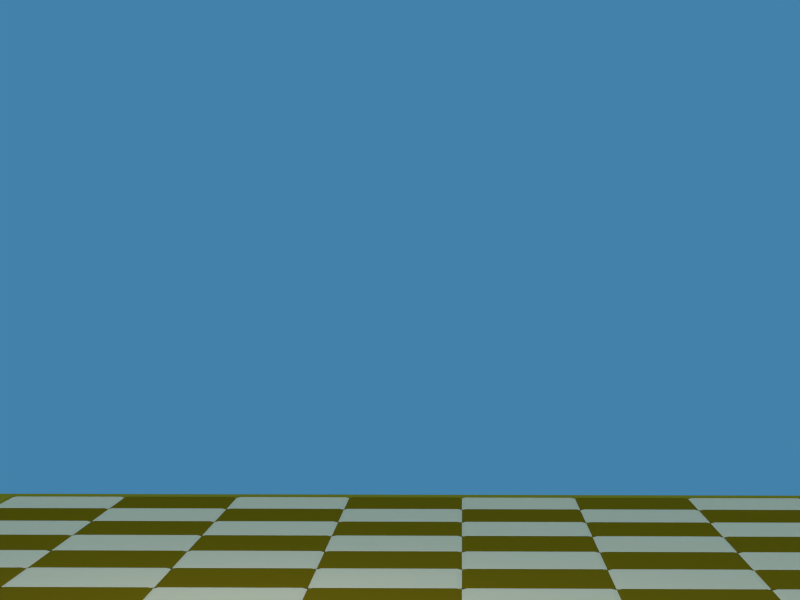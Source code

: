 # Source: board.blend  (saved by Blender 2.69.0; exported with 4.5.12 LTS)
import bpy
from mathutils import Matrix  # noqa: F401  (used for matrix-valued properties, if any)

bpy.ops.wm.read_factory_settings(use_empty=True)
scene = bpy.context.scene
scene.name = 'Scene'

# ---- collections
col_collection_1 = bpy.data.collections.new('Collection 1'); scene.collection.children.link(col_collection_1)
col_collection_2 = bpy.data.collections.new('Collection 2'); scene.collection.children.link(col_collection_2)

# ---- materials (node trees are filled in below, after node groups)
mat_white = bpy.data.materials.new('White')
mat_white.alpha_threshold = 0.0
mat_white.preview_render_type = 'FLAT'
mat_white.diffuse_color = (0.9529, 0.7765, 0.4824, 1.0)
mat_white.roughness = 0.5
mat_white.line_color = (0.0, 0.0, 0.0, 1.0)
mat_black = bpy.data.materials.new('Black')
mat_black.alpha_threshold = 0.0
mat_black.diffuse_color = (0.2554, 0.1593, 0.005148, 1.0)
mat_black.roughness = 0.5
mat_black.line_color = (0.0, 0.0, 0.0, 1.0)
mat_material_001 = bpy.data.materials.new('Material.001')
mat_material_001.alpha_threshold = 0.0
mat_material_001.diffuse_color = (0.4025, 0.3074, 0.0195, 1.0)
mat_material_001.roughness = 0.5
mat_material_001.line_color = (0.0, 0.0, 0.0, 1.0)

# ---- material node trees

# ---- world
world_world = bpy.data.worlds.new('World'); scene.world = world_world
world_world.color = (0.05656, 0.2208, 0.4)
world_world.use_sun_shadow = False
world_world.sun_shadow_jitter_overblur = 0.0
world_world.cycles.sampling_method = 'MANUAL'
world_world.cycles.sample_map_resolution = 256

# ---- cameras
cam_camera = bpy.data.cameras.new('Camera')
cam_camera.passepartout_alpha = 0.2
cam_camera.clip_end = 100.0
cam_camera.lens = 35.0
cam_camera.sensor_width = 32.0
cam_camera.sensor_height = 18.0
cam_camera.ortho_scale = 7.314
cam_camera.show_passepartout = False
cam_camera.show_safe_areas = True
cam_camera.dof.focus_distance = 0.0
cam_camera.dof.aperture_fstop = 128.0
cam_camera_001 = bpy.data.cameras.new('Camera.001')
cam_camera_001.passepartout_alpha = 0.2
cam_camera_001.clip_end = 100.0
cam_camera_001.lens = 35.0
cam_camera_001.sensor_width = 32.0
cam_camera_001.sensor_height = 18.0
cam_camera_001.ortho_scale = 7.314
cam_camera_001.show_passepartout = False
cam_camera_001.show_safe_areas = True
cam_camera_001.dof.focus_distance = 0.0
cam_camera_001.dof.aperture_fstop = 128.0
cam_camera_003 = bpy.data.cameras.new('Camera.003')
cam_camera_003.passepartout_alpha = 0.2
cam_camera_003.clip_end = 100.0
cam_camera_003.lens = 10.0
cam_camera_003.sensor_width = 32.0
cam_camera_003.sensor_height = 18.0
cam_camera_003.show_safe_areas = True
cam_camera_003.dof.focus_distance = 0.0
cam_camera_003.dof.aperture_fstop = 128.0
cam_camera_002 = bpy.data.cameras.new('Camera.002')
cam_camera_002.passepartout_alpha = 0.2
cam_camera_002.clip_end = 100.0
cam_camera_002.lens = 100.0
cam_camera_002.sensor_width = 32.0
cam_camera_002.sensor_height = 18.0
cam_camera_002.show_safe_areas = True
cam_camera_002.dof.focus_distance = 0.0
cam_camera_002.dof.aperture_fstop = 128.0

# ---- lights
light_spot = bpy.data.lights.new('Spot', 'POINT')
light_spot.transmission_factor = 0.0
light_spot.cutoff_distance = 30.0
light_spot.energy = 100.0
light_spot.shadow_buffer_clip_start = 1.001
light_spot.shadow_soft_size = 1.0
light_spot.shadow_maximum_resolution = 0.006
light_spot.use_absolute_resolution = True
light_spot.cycles.use_multiple_importance_sampling = False
light_lamp_001 = bpy.data.lights.new('Lamp.001', 'SPOT')
light_lamp_001.transmission_factor = 0.0
light_lamp_001.energy = 100.0
light_lamp_001.shadow_buffer_clip_start = 0.5
light_lamp_001.shadow_soft_size = 1.0
light_lamp_001.shadow_maximum_resolution = 0.006
light_lamp_001.use_absolute_resolution = True
light_lamp_001.cycles.use_multiple_importance_sampling = False
light_lamp_002 = bpy.data.lights.new('Lamp.002', 'SPOT')
light_lamp_002.transmission_factor = 0.0
light_lamp_002.energy = 100.0
light_lamp_002.shadow_buffer_clip_start = 0.5
light_lamp_002.shadow_soft_size = 1.0
light_lamp_002.shadow_maximum_resolution = 0.006
light_lamp_002.use_absolute_resolution = True
light_lamp_002.cycles.use_multiple_importance_sampling = False
light_lamp_003 = bpy.data.lights.new('Lamp.003', 'SUN')
light_lamp_003.transmission_factor = 0.0
light_lamp_003.angle = 1.571
light_lamp_003.energy = 0.5
light_lamp_003.shadow_buffer_clip_start = 0.5
light_lamp_003.shadow_soft_size = 1.0
light_lamp_003.shadow_cascade_max_distance = 1000.0
light_lamp_003.cycles.use_multiple_importance_sampling = False
light_spot_001 = bpy.data.lights.new('Spot.001', 'POINT')
light_spot_001.transmission_factor = 0.0
light_spot_001.cutoff_distance = 30.0
light_spot_001.energy = 100.0
light_spot_001.shadow_buffer_clip_start = 1.001
light_spot_001.shadow_soft_size = 1.0
light_spot_001.shadow_maximum_resolution = 0.006
light_spot_001.use_absolute_resolution = True
light_spot_001.cycles.use_multiple_importance_sampling = False
light_lamp = bpy.data.lights.new('Lamp', 'SPOT')
light_lamp.transmission_factor = 0.0
light_lamp.energy = 100.0
light_lamp.shadow_buffer_clip_start = 0.5
light_lamp.shadow_soft_size = 1.0
light_lamp.shadow_maximum_resolution = 0.006
light_lamp.use_absolute_resolution = True
light_lamp.cycles.use_multiple_importance_sampling = False
light_spot_009 = bpy.data.lights.new('Spot.009', 'POINT')
light_spot_009.transmission_factor = 0.0
light_spot_009.cutoff_distance = 30.0
light_spot_009.energy = 100.0
light_spot_009.shadow_buffer_clip_start = 1.001
light_spot_009.shadow_soft_size = 1.0
light_spot_009.shadow_maximum_resolution = 0.006
light_spot_009.use_absolute_resolution = True
light_spot_009.cycles.use_multiple_importance_sampling = False

# ---- meshes
me_cube_018 = bpy.data.meshes.new('Cube.018')
me_cube_018.from_pydata([(-8.441, -8.441, 0.25), (-8.059, -8.441, 0.25), (-8.059, -8.059, 0.25), (-8.441, -8.059, 0.25), (-8.441, -8.441, -0.25), (-8.441, -8.059, -0.25), (-8.059, -8.059, -0.25), (-8.059, -8.441, -0.25), (-7.941, -8.441, 0.25), (7.941, -8.441, 0.25), (7.941, -8.059, 0.25), (-7.941, -8.059, 0.25), (-7.941, -8.441, -0.25), (-7.941, -8.059, -0.25), (7.941, -8.059, -0.25), (7.941, -8.441, -0.25), (8.059, -8.441, 0.25), (8.441, -8.441, 0.25), (8.441, -8.059, 0.25), (8.059, -8.059, 0.25), (8.059, -8.441, -0.25), (8.059, -8.059, -0.25), (8.441, -8.059, -0.25), (8.441, -8.441, -0.25), (-8.441, -7.941, 0.25), (-8.059, -7.941, 0.25), (-8.059, 7.941, 0.25), (-8.441, 7.941, 0.25), (-8.441, -7.941, -0.25), (-8.441, 7.941, -0.25), (-8.059, 7.941, -0.25), (-8.059, -7.941, -0.25), (8.059, -7.941, 0.25), (8.441, -7.941, 0.25), (8.441, 7.941, 0.25), (8.059, 7.941, 0.25), (8.059, -7.941, -0.25), (8.059, 7.941, -0.25), (8.441, 7.941, -0.25), (8.441, -7.941, -0.25), (-8.441, 8.059, 0.25), (-8.059, 8.059, 0.25), (-8.059, 8.441, 0.25), (-8.441, 8.441, 0.25), (-8.441, 8.059, -0.25), (-8.441, 8.441, -0.25), (-8.059, 8.441, -0.25), (-8.059, 8.059, -0.25), (-7.941, 8.059, 0.25), (7.941, 8.059, 0.25), (7.941, 8.441, 0.25), (-7.941, 8.441, 0.25), (-7.941, 8.059, -0.25), (-7.941, 8.441, -0.25), (7.941, 8.441, -0.25), (7.941, 8.059, -0.25), (8.059, 8.059, 0.25), (8.441, 8.059, 0.25), (8.441, 8.441, 0.25), (8.059, 8.441, 0.25), (8.059, 8.059, -0.25), (8.059, 8.441, -0.25), (8.441, 8.441, -0.25), (8.441, 8.059, -0.25), (-8.5, -8.441, 0.1911), (-8.5, -8.059, 0.1911), (-8.5, -8.059, -0.1911), (-8.5, -8.441, -0.1911), (-8.5, -7.941, 0.1911), (-8.5, 7.941, 0.1911), (-8.5, 7.941, -0.1911), (-8.5, -7.941, -0.1911), (-8.5, 8.059, 0.1911), (-8.5, 8.441, 0.1911), (-8.5, 8.441, -0.1911), (-8.5, 8.059, -0.1911), (8.5, -8.441, 0.1911), (8.5, -8.441, -0.1911), (8.5, -8.059, -0.1911), (8.5, -8.059, 0.1911), (8.5, -7.941, 0.1911), (8.5, -7.941, -0.1911), (8.5, 7.941, -0.1911), (8.5, 7.941, 0.1911), (8.5, 8.059, 0.1911), (8.5, 8.059, -0.1911), (8.5, 8.441, -0.1911), (8.5, 8.441, 0.1911), (-8.441, -8.5, 0.1911), (-8.441, -8.5, -0.1911), (-8.059, -8.5, -0.1911), (-8.059, -8.5, 0.1911), (-7.941, -8.5, 0.1911), (-7.941, -8.5, -0.1911), (7.941, -8.5, -0.1911), (7.941, -8.5, 0.1911), (8.059, -8.5, 0.1911), (8.059, -8.5, -0.1911), (8.441, -8.5, -0.1911), (8.441, -8.5, 0.1911), (-8.441, 8.5, 0.1911), (-8.059, 8.5, 0.1911), (-8.059, 8.5, -0.1911), (-8.441, 8.5, -0.1911), (-7.941, 8.5, 0.1911), (7.941, 8.5, 0.1911), (7.941, 8.5, -0.1911), (-7.941, 8.5, -0.1911), (8.059, 8.5, 0.1911), (8.441, 8.5, 0.1911), (8.441, 8.5, -0.1911), (8.059, 8.5, -0.1911), (-8.0, -7.941, 0.1911), (-8.0, -7.941, -0.1911), (-8.0, 7.941, -0.1911), (-8.0, 7.941, 0.1911), (8.0, -7.941, 0.1911), (8.0, 7.941, 0.1911), (8.0, 7.941, -0.1911), (8.0, -7.941, -0.1911), (-7.941, 8.0, 0.1911), (-7.941, 8.0, -0.1911), (7.941, 8.0, -0.1911), (7.941, 8.0, 0.1911), (-7.941, -8.0, 0.1911), (7.941, -8.0, 0.1911), (7.941, -8.0, -0.1911), (-7.941, -8.0, -0.1911), (-4.067, -6.067, -0.25), (-4.067, -2.067, -0.25), (-4.067, 1.933, -0.25), (-4.067, 5.933, -0.25), (-0.06734, -6.067, -0.25), (-0.06734, -2.067, -0.25), (-0.06734, 1.933, -0.25), (-0.06734, 5.933, -0.25), (3.933, -6.067, -0.25), (3.933, -2.067, -0.25), (3.933, 1.933, -0.25), (3.933, 5.933, -0.25), (7.933, -6.067, -0.25), (7.933, -2.067, -0.25), (7.933, 1.933, -0.25), (7.933, 5.933, -0.25), (-4.067, -7.933, -0.25), (-4.067, -3.933, -0.25), (-4.067, 0.06734, -0.25), (-4.067, 4.067, -0.25), (-0.06734, -7.933, -0.25), (-0.06734, -3.933, -0.25), (-0.06734, 0.06734, -0.25), (-0.06734, 4.067, -0.25), (3.933, -7.933, -0.25), (3.933, -3.933, -0.25), (3.933, 0.06734, -0.25), (3.933, 4.067, -0.25), (7.933, -7.933, -0.25), (7.933, -3.933, -0.25), (7.933, 0.06734, -0.25), (7.933, 4.067, -0.25), (-5.933, -7.933, -0.25), (-5.933, -3.933, -0.25), (-5.933, 0.06734, -0.25), (-5.933, 4.067, -0.25), (-1.933, -7.933, -0.25), (-1.933, -3.933, -0.25), (-1.933, 0.06734, -0.25), (-1.933, 4.067, -0.25), (2.067, -7.933, -0.25), (2.067, -3.933, -0.25), (2.067, 0.06734, -0.25), (2.067, 4.067, -0.25), (6.067, -7.933, -0.25), (6.067, -3.933, -0.25), (6.067, 0.06734, -0.25), (6.067, 4.067, -0.25), (-5.933, -6.067, -0.25), (-5.933, -2.067, -0.25), (-5.933, 1.933, -0.25), (-5.933, 5.933, -0.25), (-1.933, -6.067, -0.25), (-1.933, -2.067, -0.25), (-1.933, 1.933, -0.25), (-1.933, 5.933, -0.25), (2.067, -6.067, -0.25), (2.067, -2.067, -0.25), (2.067, 1.933, -0.25), (2.067, 5.933, -0.25), (6.067, -6.067, -0.25), (6.067, -2.067, -0.25), (6.067, 1.933, -0.25), (6.067, 5.933, -0.25), (-4.067, -6.067, 0.25), (-4.067, -2.067, 0.25), (-4.067, 1.933, 0.25), (-4.067, 5.933, 0.25), (-0.06734, -6.067, 0.25), (-0.06734, -2.067, 0.25), (-0.06734, 1.933, 0.25), (-0.06734, 5.933, 0.25), (3.933, -6.067, 0.25), (3.933, -2.067, 0.25), (3.933, 1.933, 0.25), (3.933, 5.933, 0.25), (7.933, -6.067, 0.25), (7.933, -2.067, 0.25), (7.933, 1.933, 0.25), (7.933, 5.933, 0.25), (-5.933, -6.067, 0.25), (-5.933, -2.067, 0.25), (-5.933, 1.933, 0.25), (-5.933, 5.933, 0.25), (-1.933, -6.067, 0.25), (-1.933, -2.067, 0.25), (-1.933, 1.933, 0.25), (-1.933, 5.933, 0.25), (2.067, -6.067, 0.25), (2.067, -2.067, 0.25), (2.067, 1.933, 0.25), (2.067, 5.933, 0.25), (6.067, -6.067, 0.25), (6.067, -2.067, 0.25), (6.067, 1.933, 0.25), (6.067, 5.933, 0.25), (-5.933, -7.933, 0.25), (-5.933, -3.933, 0.25), (-5.933, 0.06734, 0.25), (-5.933, 4.067, 0.25), (-1.933, -7.933, 0.25), (-1.933, -3.933, 0.25), (-1.933, 0.06734, 0.25), (-1.933, 4.067, 0.25), (2.067, -7.933, 0.25), (2.067, -3.933, 0.25), (2.067, 0.06734, 0.25), (2.067, 4.067, 0.25), (6.067, -7.933, 0.25), (6.067, -3.933, 0.25), (6.067, 0.06734, 0.25), (6.067, 4.067, 0.25), (-4.067, -7.933, 0.25), (-4.067, -3.933, 0.25), (-4.067, 0.06734, 0.25), (-4.067, 4.067, 0.25), (-0.06734, -7.933, 0.25), (-0.06734, -3.933, 0.25), (-0.06734, 0.06734, 0.25), (-0.06734, 4.067, 0.25), (3.933, -7.933, 0.25), (3.933, -3.933, 0.25), (3.933, 0.06734, 0.25), (3.933, 4.067, 0.25), (7.933, -7.933, 0.25), (7.933, -3.933, 0.25), (7.933, 0.06734, 0.25), (7.933, 4.067, 0.25), (-4.0, -6.067, -0.2332), (-4.0, -2.067, -0.2332), (-4.0, 1.933, -0.2332), (-4.0, 5.933, -0.2332), (-9.537e-07, -6.067, -0.2332), (-9.537e-07, -2.067, -0.2332), (-9.537e-07, 1.933, -0.2332), (-9.537e-07, 5.933, -0.2332), (4.0, -6.067, -0.2332), (4.0, -2.067, -0.2332), (4.0, 1.933, -0.2332), (4.0, 5.933, -0.2332), (8.0, -6.067, -0.2332), (8.0, -2.067, -0.2332), (8.0, 1.933, -0.2332), (8.0, 5.933, -0.2332), (-4.0, -6.067, 0.2332), (-4.0, -2.067, 0.2332), (-4.0, 1.933, 0.2332), (-4.0, 5.933, 0.2332), (-4.768e-07, -6.067, 0.2332), (-4.768e-07, -2.067, 0.2332), (-4.768e-07, 1.933, 0.2332), (-4.768e-07, 5.933, 0.2332), (4.0, -6.067, 0.2332), (4.0, -2.067, 0.2332), (4.0, 1.933, 0.2332), (4.0, 5.933, 0.2332), (8.0, -6.067, 0.2332), (8.0, -2.067, 0.2332), (8.0, 1.933, 0.2332), (8.0, 5.933, 0.2332), (-4.0, -7.933, 0.2332), (-4.0, -3.933, 0.2332), (-4.0, 0.06734, 0.2332), (-4.0, 4.067, 0.2332), (-1.431e-06, -7.933, 0.2332), (-1.431e-06, -3.933, 0.2332), (-1.431e-06, 0.06734, 0.2332), (-1.431e-06, 4.067, 0.2332), (4.0, -7.933, 0.2332), (4.0, -3.933, 0.2332), (4.0, 0.06734, 0.2332), (4.0, 4.067, 0.2332), (8.0, -7.933, 0.2332), (8.0, -3.933, 0.2332), (8.0, 0.06734, 0.2332), (8.0, 4.067, 0.2332), (-4.0, -7.933, -0.2332), (-4.0, -3.933, -0.2332), (-4.0, 0.06734, -0.2332), (-4.0, 4.067, -0.2332), (-9.537e-07, -7.933, -0.2332), (-9.537e-07, -3.933, -0.2332), (-9.537e-07, 0.06734, -0.2332), (-9.537e-07, 4.067, -0.2332), (4.0, -7.933, -0.2332), (4.0, -3.933, -0.2332), (4.0, 0.06734, -0.2332), (4.0, 4.067, -0.2332), (8.0, -7.933, -0.2332), (8.0, -3.933, -0.2332), (8.0, 0.06734, -0.2332), (8.0, 4.067, -0.2332), (-4.067, -8.0, -0.2332), (-0.06734, -8.0, -0.2332), (3.933, -8.0, -0.2332), (7.933, -8.0, -0.2332), (-4.067, -8.0, 0.2332), (-4.067, 0.0, 0.2332), (-0.06734, -8.0, 0.2332), (-0.06734, -4.0, 0.2332), (3.933, -8.0, 0.2332), (3.933, -4.0, 0.2332), (7.933, -8.0, 0.2332), (7.933, 0.0, 0.2332), (-5.933, -8.0, 0.2332), (-5.933, 4.768e-07, 0.2332), (-5.933, 4.0, 0.2332), (-1.933, -8.0, 0.2332), (-1.933, 4.768e-07, 0.2332), (-1.933, 4.0, 0.2332), (2.067, -8.0, 0.2332), (2.067, 4.0, 0.2332), (6.067, -8.0, 0.2332), (6.067, 4.768e-07, 0.2332), (6.067, 4.0, 0.2332), (-5.933, -8.0, -0.2332), (-5.933, 4.768e-07, -0.2332), (-5.933, 4.0, -0.2332), (-1.933, -8.0, -0.2332), (-1.933, 4.0, -0.2332), (2.067, -8.0, -0.2332), (6.067, -8.0, -0.2332), (6.067, 4.0, -0.2332), (-4.067, -2.0, 0.2332), (3.933, -6.0, 0.2332), (3.933, -2.0, 0.2332), (7.933, -2.0, 0.2332), (-4.067, -6.0, -0.2332), (-4.067, -2.0, -0.2332), (-4.067, 2.0, -0.2332), (-4.067, 6.0, -0.2332), (-0.06734, -6.0, -0.2332), (-0.06734, -2.0, -0.2332), (-0.06734, 2.0, -0.2332), (-0.06734, 6.0, -0.2332), (3.933, -6.0, -0.2332), (3.933, -2.0, -0.2332), (3.933, 2.0, -0.2332), (3.933, 6.0, -0.2332), (7.933, -6.0, -0.2332), (7.933, -2.0, -0.2332), (7.933, 2.0, -0.2332), (7.933, 6.0, -0.2332), (-5.933, -6.0, -0.2332), (-5.933, 2.0, -0.2332), (-5.933, 6.0, -0.2332), (-1.933, -6.0, -0.2332), (-1.933, -2.0, -0.2332), (-1.933, 2.0, -0.2332), (-1.933, 6.0, -0.2332), (2.067, -6.0, -0.2332), (2.067, -2.0, -0.2332), (2.067, 2.0, -0.2332), (2.067, 6.0, -0.2332), (6.067, -6.0, -0.2332), (6.067, -2.0, -0.2332), (6.067, 2.0, -0.2332), (6.067, 6.0, -0.2332), (-5.933, -6.0, 0.2332), (-5.933, 2.0, 0.2332), (-1.933, -6.0, 0.2332), (-1.933, -2.0, 0.2332), (2.067, -6.0, 0.2332), (2.067, -2.0, 0.2332), (2.067, 6.0, 0.2332), (6.067, -6.0, 0.2332), (-6.067, -4.067, -0.25), (-6.067, -0.06734, -0.25), (-6.067, 3.933, -0.25), (-6.067, 7.933, -0.25), (-2.067, -4.067, -0.25), (-2.067, -0.06734, -0.25), (-2.067, 3.933, -0.25), (-2.067, 7.933, -0.25), (1.933, -4.067, -0.25), (1.933, -0.06734, -0.25), (1.933, 3.933, -0.25), (1.933, 7.933, -0.25), (5.933, -4.067, -0.25), (5.933, -0.06734, -0.25), (5.933, 3.933, -0.25), (5.933, 7.933, -0.25), (-6.067, -5.933, -0.25), (-6.067, -1.933, -0.25), (-6.067, 2.067, -0.25), (-6.067, 6.067, -0.25), (-2.067, -5.933, -0.25), (-2.067, -1.933, -0.25), (-2.067, 2.067, -0.25), (-2.067, 6.067, -0.25), (1.933, -5.933, -0.25), (1.933, -1.933, -0.25), (1.933, 2.067, -0.25), (1.933, 6.067, -0.25), (5.933, -5.933, -0.25), (5.933, -1.933, -0.25), (5.933, 2.067, -0.25), (5.933, 6.067, -0.25), (-7.933, -5.933, -0.25), (-7.933, -1.933, -0.25), (-7.933, 2.067, -0.25), (-7.933, 6.067, -0.25), (-3.933, -5.933, -0.25), (-3.933, -1.933, -0.25), (-3.933, 2.067, -0.25), (-3.933, 6.067, -0.25), (0.06734, -5.933, -0.25), (0.06734, -1.933, -0.25), (0.06734, 2.067, -0.25), (0.06734, 6.067, -0.25), (4.067, -5.933, -0.25), (4.067, -1.933, -0.25), (4.067, 2.067, -0.25), (4.067, 6.067, -0.25), (-7.933, -4.067, -0.25), (-7.933, -0.06734, -0.25), (-7.933, 3.933, -0.25), (-7.933, 7.933, -0.25), (-3.933, -4.067, -0.25), (-3.933, -0.06734, -0.25), (-3.933, 3.933, -0.25), (-3.933, 7.933, -0.25), (0.06734, -4.067, -0.25), (0.06734, -0.06734, -0.25), (0.06734, 3.933, -0.25), (0.06734, 7.933, -0.25), (4.067, -4.067, -0.25), (4.067, -0.06734, -0.25), (4.067, 3.933, -0.25), (4.067, 7.933, -0.25), (-6.067, -4.067, 0.25), (-6.067, -0.06734, 0.25), (-6.067, 3.933, 0.25), (-6.067, 7.933, 0.25), (-2.067, -4.067, 0.25), (-2.067, -0.06734, 0.25), (-2.067, 3.933, 0.25), (-2.067, 7.933, 0.25), (1.933, -4.067, 0.25), (1.933, -0.06734, 0.25), (1.933, 3.933, 0.25), (1.933, 7.933, 0.25), (5.933, -4.067, 0.25), (5.933, -0.06734, 0.25), (5.933, 3.933, 0.25), (5.933, 7.933, 0.25), (-7.933, -4.067, 0.25), (-7.933, -0.06734, 0.25), (-7.933, 3.933, 0.25), (-7.933, 7.933, 0.25), (-3.933, -4.067, 0.25), (-3.933, -0.06734, 0.25), (-3.933, 3.933, 0.25), (-3.933, 7.933, 0.25), (0.06734, -4.067, 0.25), (0.06734, -0.06734, 0.25), (0.06734, 3.933, 0.25), (0.06734, 7.933, 0.25), (4.067, -4.067, 0.25), (4.067, -0.06734, 0.25), (4.067, 3.933, 0.25), (4.067, 7.933, 0.25), (-7.933, -5.933, 0.25), (-7.933, -1.933, 0.25), (-7.933, 2.067, 0.25), (-7.933, 6.067, 0.25), (-3.933, -5.933, 0.25), (-3.933, -1.933, 0.25), (-3.933, 2.067, 0.25), (-3.933, 6.067, 0.25), (0.06734, -5.933, 0.25), (0.06734, -1.933, 0.25), (0.06734, 2.067, 0.25), (0.06734, 6.067, 0.25), (4.067, -5.933, 0.25), (4.067, -1.933, 0.25), (4.067, 2.067, 0.25), (4.067, 6.067, 0.25), (-6.067, -5.933, 0.25), (-6.067, -1.933, 0.25), (-6.067, 2.067, 0.25), (-6.067, 6.067, 0.25), (-2.067, -5.933, 0.25), (-2.067, -1.933, 0.25), (-2.067, 2.067, 0.25), (-2.067, 6.067, 0.25), (1.933, -5.933, 0.25), (1.933, -1.933, 0.25), (1.933, 2.067, 0.25), (1.933, 6.067, 0.25), (5.933, -5.933, 0.25), (5.933, -1.933, 0.25), (5.933, 2.067, 0.25), (5.933, 6.067, 0.25), (-6.0, -4.067, -0.2332), (-6.0, -0.06734, -0.2332), (-6.0, 3.933, -0.2332), (-6.0, 7.933, -0.2332), (-2.0, -4.067, -0.2332), (-2.0, -0.06734, -0.2332), (-2.0, 3.933, -0.2332), (-2.0, 7.933, -0.2332), (2.0, -4.067, -0.2332), (2.0, -0.06734, -0.2332), (2.0, 3.933, -0.2332), (2.0, 7.933, -0.2332), (6.0, -4.067, -0.2332), (6.0, -0.06734, -0.2332), (6.0, 3.933, -0.2332), (6.0, 7.933, -0.2332), (-6.0, -4.067, 0.2332), (-6.0, -0.06734, 0.2332), (-6.0, 3.933, 0.2332), (-6.0, 7.933, 0.2332), (-2.0, -4.067, 0.2332), (-2.0, -0.06734, 0.2332), (-2.0, 3.933, 0.2332), (-2.0, 7.933, 0.2332), (2.0, -4.067, 0.2332), (2.0, -0.06734, 0.2332), (2.0, 3.933, 0.2332), (2.0, 7.933, 0.2332), (6.0, -4.067, 0.2332), (6.0, -0.06734, 0.2332), (6.0, 3.933, 0.2332), (6.0, 7.933, 0.2332), (-6.0, -5.933, 0.2332), (-6.0, -1.933, 0.2332), (-6.0, 2.067, 0.2332), (-6.0, 6.067, 0.2332), (-2.0, -5.933, 0.2332), (-2.0, -1.933, 0.2332), (-2.0, 2.067, 0.2332), (-2.0, 6.067, 0.2332), (2.0, -5.933, 0.2332), (2.0, -1.933, 0.2332), (2.0, 2.067, 0.2332), (2.0, 6.067, 0.2332), (6.0, -5.933, 0.2332), (6.0, -1.933, 0.2332), (6.0, 2.067, 0.2332), (6.0, 6.067, 0.2332), (-6.0, -5.933, -0.2332), (-6.0, -1.933, -0.2332), (-6.0, 2.067, -0.2332), (-6.0, 6.067, -0.2332), (-2.0, -5.933, -0.2332), (-2.0, -1.933, -0.2332), (-2.0, 2.067, -0.2332), (-2.0, 6.067, -0.2332), (2.0, -5.933, -0.2332), (2.0, -1.933, -0.2332), (2.0, 2.067, -0.2332), (2.0, 6.067, -0.2332), (6.0, -5.933, -0.2332), (6.0, -1.933, -0.2332), (6.0, 2.067, -0.2332), (6.0, 6.067, -0.2332), (-6.067, -6.0, 0.2332), (-6.067, 2.0, 0.2332), (-6.067, 6.0, 0.2332), (-2.067, 2.0, 0.2332), (-2.067, 6.0, 0.2332), (1.933, -2.0, 0.2332), (1.933, 2.0, 0.2332), (1.933, 6.0, 0.2332), (5.933, 2.0, 0.2332), (5.933, 6.0, 0.2332), (0.06734, -2.0, 0.2332), (0.06734, 6.0, 0.2332), (4.067, -2.0, 0.2332), (-7.933, -2.0, -0.2332), (-3.933, -2.0, -0.2332), (4.067, -6.0, -0.2332), (4.067, -2.0, -0.2332), (-8.0, -5.933, -0.2332), (-8.0, -1.933, -0.2332), (-8.0, 2.067, -0.2332), (-8.0, 6.067, -0.2332), (-8.0, -5.933, 0.2332), (-8.0, -1.933, 0.2332), (-8.0, 2.067, 0.2332), (-8.0, 6.067, 0.2332), (-8.0, -4.067, 0.2332), (-8.0, -0.06734, 0.2332), (-8.0, 3.933, 0.2332), (-8.0, 7.933, 0.2332), (4.0, 3.933, 0.2332), (4.0, 7.933, 0.2332), (-8.0, -4.067, -0.2332), (-8.0, -0.06734, -0.2332), (-8.0, 3.933, -0.2332), (-8.0, 7.933, -0.2332), (-6.067, -4.0, 0.2332), (-6.067, -9.537e-07, 0.2332), (-6.067, 4.0, 0.2332), (-6.067, 8.0, 0.2332), (-2.067, 4.0, 0.2332), (-2.067, 8.0, 0.2332), (1.933, -9.537e-07, 0.2332), (1.933, 4.0, 0.2332), (1.933, 8.0, 0.2332), (5.933, -4.0, 0.2332), (5.933, -9.537e-07, 0.2332), (5.933, 4.0, 0.2332), (5.933, 8.0, 0.2332), (-6.067, -4.0, -0.2332), (-6.067, -4.768e-07, -0.2332), (-6.067, 4.0, -0.2332), (-6.067, 8.0, -0.2332), (-2.067, -4.0, -0.2332), (-2.067, -4.768e-07, -0.2332), (-2.067, 4.0, -0.2332), (-2.067, 8.0, -0.2332), (1.933, -4.0, -0.2332), (1.933, -4.768e-07, -0.2332), (1.933, 4.0, -0.2332), (1.933, 8.0, -0.2332), (5.933, -4.0, -0.2332), (5.933, -4.768e-07, -0.2332), (5.933, 4.0, -0.2332), (5.933, 8.0, -0.2332), (-7.933, -4.0, -0.2332), (-7.933, 8.0, -0.2332), (-3.933, -4.0, -0.2332), (-3.933, 8.0, -0.2332), (0.06734, -4.0, -0.2332), (0.06734, 0.0, -0.2332), (0.06734, 8.0, -0.2332), (4.067, 8.0, -0.2332), (-7.933, -4.0, 0.2332), (-7.933, -4.768e-07, 0.2332), (-7.933, 4.0, 0.2332), (-7.933, 8.0, 0.2332), (-3.933, -4.0, 0.2332), (-3.933, -4.768e-07, 0.2332), (-3.933, 4.0, 0.2332), (-3.933, 8.0, 0.2332), (0.06734, -4.0, 0.2332), (0.06734, 8.0, 0.2332), (4.067, -4.0, 0.2332), (4.067, -4.768e-07, 0.2332), (4.067, 4.0, 0.2332), (4.067, 8.0, 0.2332), (-6.067, -6.067, -0.25), (-6.067, -2.067, -0.25), (-6.067, 1.933, -0.25), (-6.067, 5.933, -0.25), (-2.067, -6.067, -0.25), (-2.067, -2.067, -0.25), (-2.067, 1.933, -0.25), (-2.067, 5.933, -0.25), (1.933, -6.067, -0.25), (1.933, -2.067, -0.25), (1.933, 1.933, -0.25), (1.933, 5.933, -0.25), (5.933, -6.067, -0.25), (5.933, -2.067, -0.25), (5.933, 1.933, -0.25), (5.933, 5.933, -0.25), (-6.067, -7.933, -0.25), (-6.067, -3.933, -0.25), (-6.067, 0.06734, -0.25), (-6.067, 4.067, -0.25), (-2.067, -7.933, -0.25), (-2.067, -3.933, -0.25), (-2.067, 0.06734, -0.25), (-2.067, 4.067, -0.25), (1.933, -7.933, -0.25), (1.933, -3.933, -0.25), (1.933, 0.06734, -0.25), (1.933, 4.067, -0.25), (5.933, -7.933, -0.25), (5.933, -3.933, -0.25), (5.933, 0.06734, -0.25), (5.933, 4.067, -0.25), (-7.933, -7.933, -0.25), (-7.933, -3.933, -0.25), (-7.933, 0.06734, -0.25), (-7.933, 4.067, -0.25), (-3.933, -7.933, -0.25), (-3.933, -3.933, -0.25), (-3.933, 0.06734, -0.25), (-3.933, 4.067, -0.25), (0.06734, -7.933, -0.25), (0.06734, -3.933, -0.25), (0.06734, 0.06734, -0.25), (0.06734, 4.067, -0.25), (4.067, -7.933, -0.25), (4.067, -3.933, -0.25), (4.067, 0.06734, -0.25), (4.067, 4.067, -0.25), (-7.933, -6.067, -0.25), (-7.933, -2.067, -0.25), (-7.933, 1.933, -0.25), (-7.933, 5.933, -0.25), (-3.933, -6.067, -0.25), (-3.933, -2.067, -0.25), (-3.933, 1.933, -0.25), (-3.933, 5.933, -0.25), (0.06734, -6.067, -0.25), (0.06734, -2.067, -0.25), (0.06734, 1.933, -0.25), (0.06734, 5.933, -0.25), (4.067, -6.067, -0.25), (4.067, -2.067, -0.25), (4.067, 1.933, -0.25), (4.067, 5.933, -0.25), (-6.067, -6.067, 0.25), (-6.067, -2.067, 0.25), (-6.067, 1.933, 0.25), (-6.067, 5.933, 0.25), (-2.067, -6.067, 0.25), (-2.067, -2.067, 0.25), (-2.067, 1.933, 0.25), (-2.067, 5.933, 0.25), (1.933, -6.067, 0.25), (1.933, -2.067, 0.25), (1.933, 1.933, 0.25), (1.933, 5.933, 0.25), (5.933, -6.067, 0.25), (5.933, -2.067, 0.25), (5.933, 1.933, 0.25), (5.933, 5.933, 0.25), (-7.933, -6.067, 0.25), (-7.933, -2.067, 0.25), (-7.933, 1.933, 0.25), (-7.933, 5.933, 0.25), (-3.933, -6.067, 0.25), (-3.933, -2.067, 0.25), (-3.933, 1.933, 0.25), (-3.933, 5.933, 0.25), (0.06734, -6.067, 0.25), (0.06734, -2.067, 0.25), (0.06734, 1.933, 0.25), (0.06734, 5.933, 0.25), (4.067, -6.067, 0.25), (4.067, -2.067, 0.25), (4.067, 1.933, 0.25), (4.067, 5.933, 0.25), (-7.933, -7.933, 0.25), (-7.933, -3.933, 0.25), (-7.933, 0.06734, 0.25), (-7.933, 4.067, 0.25), (-3.933, -7.933, 0.25), (-3.933, -3.933, 0.25), (-3.933, 0.06734, 0.25), (-3.933, 4.067, 0.25), (0.06734, -7.933, 0.25), (0.06734, -3.933, 0.25), (0.06734, 0.06734, 0.25), (0.06734, 4.067, 0.25), (4.067, -7.933, 0.25), (4.067, -3.933, 0.25), (4.067, 0.06734, 0.25), (4.067, 4.067, 0.25), (-6.067, -7.933, 0.25), (-6.067, -3.933, 0.25), (-6.067, 0.06734, 0.25), (-6.067, 4.067, 0.25), (-2.067, -7.933, 0.25), (-2.067, -3.933, 0.25), (-2.067, 0.06734, 0.25), (-2.067, 4.067, 0.25), (1.933, -7.933, 0.25), (1.933, -3.933, 0.25), (1.933, 0.06734, 0.25), (1.933, 4.067, 0.25), (5.933, -7.933, 0.25), (5.933, -3.933, 0.25), (5.933, 0.06734, 0.25), (5.933, 4.067, 0.25), (-6.0, -6.067, -0.2332), (-6.0, -2.067, -0.2332), (-6.0, 1.933, -0.2332), (-6.0, 5.933, -0.2332), (-2.0, -6.067, -0.2332), (-2.0, -2.067, -0.2332), (-2.0, 1.933, -0.2332), (-2.0, 5.933, -0.2332), (2.0, -6.067, -0.2332), (2.0, -2.067, -0.2332), (2.0, 1.933, -0.2332), (2.0, 5.933, -0.2332), (6.0, -6.067, -0.2332), (6.0, -2.067, -0.2332), (6.0, 1.933, -0.2332), (6.0, 5.933, -0.2332), (-6.0, -6.067, 0.2332), (-6.0, -2.067, 0.2332), (-6.0, 1.933, 0.2332), (-6.0, 5.933, 0.2332), (-2.0, -6.067, 0.2332), (-2.0, -2.067, 0.2332), (-2.0, 1.933, 0.2332), (-2.0, 5.933, 0.2332), (2.0, -6.067, 0.2332), (2.0, -2.067, 0.2332), (2.0, 1.933, 0.2332), (2.0, 5.933, 0.2332), (6.0, -6.067, 0.2332), (6.0, -2.067, 0.2332), (6.0, 1.933, 0.2332), (6.0, 5.933, 0.2332), (-6.0, -7.933, 0.2332), (-6.0, -3.933, 0.2332), (-6.0, 0.06734, 0.2332), (-6.0, 4.067, 0.2332), (-2.0, -7.933, 0.2332), (-2.0, -3.933, 0.2332), (-2.0, 0.06734, 0.2332), (-2.0, 4.067, 0.2332), (2.0, -7.933, 0.2332), (2.0, -3.933, 0.2332), (2.0, 0.06734, 0.2332), (2.0, 4.067, 0.2332), (6.0, -7.933, 0.2332), (6.0, -3.933, 0.2332), (6.0, 0.06734, 0.2332), (6.0, 4.067, 0.2332), (-6.0, -7.933, -0.2332), (-6.0, -3.933, -0.2332), (-6.0, 0.06734, -0.2332), (-6.0, 4.067, -0.2332), (-2.0, -7.933, -0.2332), (-2.0, -3.933, -0.2332), (-2.0, 0.06734, -0.2332), (-2.0, 4.067, -0.2332), (2.0, -7.933, -0.2332), (2.0, -3.933, -0.2332), (2.0, 0.06734, -0.2332), (2.0, 4.067, -0.2332), (6.0, -7.933, -0.2332), (6.0, -3.933, -0.2332), (6.0, 0.06734, -0.2332), (6.0, 4.067, -0.2332), (-6.067, -8.0, -0.2332), (-2.067, -8.0, -0.2332), (1.933, -8.0, -0.2332), (5.933, -8.0, -0.2332), (-6.067, -8.0, 0.2332), (-2.067, -8.0, 0.2332), (-2.067, -4.0, 0.2332), (-2.067, 0.0, 0.2332), (1.933, -8.0, 0.2332), (1.933, -4.0, 0.2332), (5.933, -8.0, 0.2332), (-7.933, -8.0, 0.2332), (-3.933, -8.0, 0.2332), (0.06734, -8.0, 0.2332), (0.06734, 4.768e-07, 0.2332), (0.06734, 4.0, 0.2332), (4.067, -8.0, 0.2332), (-7.933, -8.0, -0.2332), (-7.933, 4.768e-07, -0.2332), (-7.933, 4.0, -0.2332), (-3.933, -8.0, -0.2332), (-3.933, 4.768e-07, -0.2332), (-3.933, 4.0, -0.2332), (0.06734, -8.0, -0.2332), (0.06734, 4.0, -0.2332), (4.067, -8.0, -0.2332), (4.067, -4.0, -0.2332), (4.067, 4.768e-07, -0.2332), (4.067, 4.0, -0.2332), (-8.0, -7.933, -0.2332), (-8.0, -3.933, -0.2332), (-8.0, 0.06734, -0.2332), (-8.0, 4.067, -0.2332), (-8.0, -7.933, 0.2332), (-8.0, -3.933, 0.2332), (-8.0, 0.06734, 0.2332), (-8.0, 4.067, 0.2332), (-8.0, -6.067, 0.2332), (-8.0, -2.067, 0.2332), (-8.0, 1.933, 0.2332), (-8.0, 5.933, 0.2332), (-8.0, -6.067, -0.2332), (-8.0, -2.067, -0.2332), (-8.0, 1.933, -0.2332), (-8.0, 5.933, -0.2332), (-6.067, -2.0, 0.2332), (-2.067, -6.0, 0.2332), (-2.067, -2.0, 0.2332), (1.933, -6.0, 0.2332), (5.933, -6.0, 0.2332), (5.933, -2.0, 0.2332), (-6.067, -6.0, -0.2332), (-6.067, -2.0, -0.2332), (-6.067, 2.0, -0.2332), (-6.067, 6.0, -0.2332), (-2.067, -6.0, -0.2332), (-2.067, -2.0, -0.2332), (-2.067, 2.0, -0.2332), (-2.067, 6.0, -0.2332), (1.933, -6.0, -0.2332), (1.933, -2.0, -0.2332), (1.933, 2.0, -0.2332), (1.933, 6.0, -0.2332), (5.933, -6.0, -0.2332), (5.933, -2.0, -0.2332), (5.933, 2.0, -0.2332), (5.933, 6.0, -0.2332), (-7.933, -6.0, -0.2332), (-7.933, 2.0, -0.2332), (-7.933, 6.0, -0.2332), (-3.933, -6.0, -0.2332), (-3.933, 2.0, -0.2332), (-3.933, 6.0, -0.2332), (0.06734, -6.0, -0.2332), (0.06734, -2.0, -0.2332), (0.06734, 2.0, -0.2332), (0.06734, 6.0, -0.2332), (4.067, 2.0, -0.2332), (4.067, 6.0, -0.2332), (-7.933, -6.0, 0.2332), (-7.933, -2.0, 0.2332), (-7.933, 2.0, 0.2332), (-7.933, 6.0, 0.2332), (-3.933, -6.0, 0.2332), (-3.933, -2.0, 0.2332), (-3.933, 2.0, 0.2332), (-3.933, 6.0, 0.2332), (0.06734, -6.0, 0.2332), (0.06734, 2.0, 0.2332), (4.067, -6.0, 0.2332), (4.067, 2.0, 0.2332), (4.067, 6.0, 0.2332), (-4.067, -4.067, -0.25), (-4.067, -0.06734, -0.25), (-4.067, 3.933, -0.25), (-4.067, 7.933, -0.25), (-0.06734, -4.067, -0.25), (-0.06734, -0.06734, -0.25), (-0.06734, 3.933, -0.25), (-0.06734, 7.933, -0.25), (3.933, -4.067, -0.25), (3.933, -0.06734, -0.25), (3.933, 3.933, -0.25), (3.933, 7.933, -0.25), (7.933, -4.067, -0.25), (7.933, -0.06734, -0.25), (7.933, 3.933, -0.25), (7.933, 7.933, -0.25), (-4.067, -5.933, -0.25), (-4.067, -1.933, -0.25), (-4.067, 2.067, -0.25), (-4.067, 6.067, -0.25), (-0.06734, -5.933, -0.25), (-0.06734, -1.933, -0.25), (-0.06734, 2.067, -0.25), (-0.06734, 6.067, -0.25), (3.933, -5.933, -0.25), (3.933, -1.933, -0.25), (3.933, 2.067, -0.25), (3.933, 6.067, -0.25), (7.933, -5.933, -0.25), (7.933, -1.933, -0.25), (7.933, 2.067, -0.25), (7.933, 6.067, -0.25), (-5.933, -5.933, -0.25), (-5.933, -1.933, -0.25), (-5.933, 2.067, -0.25), (-5.933, 6.067, -0.25), (-1.933, -5.933, -0.25), (-1.933, -1.933, -0.25), (-1.933, 2.067, -0.25), (-1.933, 6.067, -0.25), (2.067, -5.933, -0.25), (2.067, -1.933, -0.25), (2.067, 2.067, -0.25), (2.067, 6.067, -0.25), (6.067, -5.933, -0.25), (6.067, -1.933, -0.25), (6.067, 2.067, -0.25), (6.067, 6.067, -0.25), (-5.933, -4.067, -0.25), (-5.933, -0.06734, -0.25), (-5.933, 3.933, -0.25), (-5.933, 7.933, -0.25), (-1.933, -4.067, -0.25), (-1.933, -0.06734, -0.25), (-1.933, 3.933, -0.25), (-1.933, 7.933, -0.25), (2.067, -4.067, -0.25), (2.067, -0.06734, -0.25), (2.067, 3.933, -0.25), (2.067, 7.933, -0.25), (6.067, -4.067, -0.25), (6.067, -0.06734, -0.25), (6.067, 3.933, -0.25), (6.067, 7.933, -0.25), (-4.067, -4.067, 0.25), (-4.067, -0.06734, 0.25), (-4.067, 3.933, 0.25), (-4.067, 7.933, 0.25), (-0.06734, -4.067, 0.25), (-0.06734, -0.06734, 0.25), (-0.06734, 3.933, 0.25), (-0.06734, 7.933, 0.25), (3.933, -4.067, 0.25), (3.933, -0.06734, 0.25), (3.933, 3.933, 0.25), (3.933, 7.933, 0.25), (7.933, -4.067, 0.25), (7.933, -0.06734, 0.25), (7.933, 3.933, 0.25), (7.933, 7.933, 0.25), (-5.933, -4.067, 0.25), (-5.933, -0.06734, 0.25), (-5.933, 3.933, 0.25), (-5.933, 7.933, 0.25), (-1.933, -4.067, 0.25), (-1.933, -0.06734, 0.25), (-1.933, 3.933, 0.25), (-1.933, 7.933, 0.25), (2.067, -4.067, 0.25), (2.067, -0.06734, 0.25), (2.067, 3.933, 0.25), (2.067, 7.933, 0.25), (6.067, -4.067, 0.25), (6.067, -0.06734, 0.25), (6.067, 3.933, 0.25), (6.067, 7.933, 0.25), (-5.933, -5.933, 0.25), (-5.933, -1.933, 0.25), (-5.933, 2.067, 0.25), (-5.933, 6.067, 0.25), (-1.933, -5.933, 0.25), (-1.933, -1.933, 0.25), (-1.933, 2.067, 0.25), (-1.933, 6.067, 0.25), (2.067, -5.933, 0.25), (2.067, -1.933, 0.25), (2.067, 2.067, 0.25), (2.067, 6.067, 0.25), (6.067, -5.933, 0.25), (6.067, -1.933, 0.25), (6.067, 2.067, 0.25), (6.067, 6.067, 0.25), (-4.067, -5.933, 0.25), (-4.067, -1.933, 0.25), (-4.067, 2.067, 0.25), (-4.067, 6.067, 0.25), (-0.06734, -5.933, 0.25), (-0.06734, -1.933, 0.25), (-0.06734, 2.067, 0.25), (-0.06734, 6.067, 0.25), (3.933, -5.933, 0.25), (3.933, -1.933, 0.25), (3.933, 2.067, 0.25), (3.933, 6.067, 0.25), (7.933, -5.933, 0.25), (7.933, -1.933, 0.25), (7.933, 2.067, 0.25), (7.933, 6.067, 0.25), (-4.0, -4.067, -0.2332), (-4.0, -0.06734, -0.2332), (-4.0, 3.933, -0.2332), (-4.0, 7.933, -0.2332), (-9.537e-07, -4.067, -0.2332), (-9.537e-07, -0.06734, -0.2332), (-9.537e-07, 3.933, -0.2332), (-9.537e-07, 7.933, -0.2332), (4.0, -4.067, -0.2332), (4.0, -0.06734, -0.2332), (4.0, 3.933, -0.2332), (4.0, 7.933, -0.2332), (8.0, -4.067, -0.2332), (8.0, -0.06734, -0.2332), (8.0, 3.933, -0.2332), (8.0, 7.933, -0.2332), (-4.0, -4.067, 0.2332), (-4.0, -0.06734, 0.2332), (-4.0, 3.933, 0.2332), (-4.0, 7.933, 0.2332), (-4.768e-07, -4.067, 0.2332), (-4.768e-07, -0.06734, 0.2332), (-4.768e-07, 3.933, 0.2332), (-4.768e-07, 7.933, 0.2332), (4.0, -4.067, 0.2332), (4.0, -0.06734, 0.2332), (8.0, -4.067, 0.2332), (8.0, -0.06734, 0.2332), (8.0, 3.933, 0.2332), (8.0, 7.933, 0.2332), (-4.0, -5.933, 0.2332), (-4.0, -1.933, 0.2332), (-4.0, 2.067, 0.2332), (-4.0, 6.067, 0.2332), (-1.431e-06, -5.933, 0.2332), (-1.431e-06, -1.933, 0.2332), (-1.431e-06, 2.067, 0.2332), (-1.431e-06, 6.067, 0.2332), (4.0, -5.933, 0.2332), (4.0, -1.933, 0.2332), (4.0, 2.067, 0.2332), (4.0, 6.067, 0.2332), (8.0, -5.933, 0.2332), (8.0, -1.933, 0.2332), (8.0, 2.067, 0.2332), (8.0, 6.067, 0.2332), (-4.0, -5.933, -0.2332), (-4.0, -1.933, -0.2332), (-4.0, 2.067, -0.2332), (-4.0, 6.067, -0.2332), (-9.537e-07, -5.933, -0.2332), (-9.537e-07, -1.933, -0.2332), (-9.537e-07, 2.067, -0.2332), (-9.537e-07, 6.067, -0.2332), (4.0, -5.933, -0.2332), (4.0, -1.933, -0.2332), (4.0, 2.067, -0.2332), (4.0, 6.067, -0.2332), (8.0, -5.933, -0.2332), (8.0, -1.933, -0.2332), (8.0, 2.067, -0.2332), (8.0, 6.067, -0.2332), (-4.067, -6.0, 0.2332), (-4.067, 2.0, 0.2332), (-4.067, 6.0, 0.2332), (-0.06734, -6.0, 0.2332), (-0.06734, -2.0, 0.2332), (-0.06734, 2.0, 0.2332), (-0.06734, 6.0, 0.2332), (3.933, 2.0, 0.2332), (3.933, 6.0, 0.2332), (7.933, -6.0, 0.2332), (7.933, 2.0, 0.2332), (7.933, 6.0, 0.2332), (-5.933, -2.0, 0.2332), (-5.933, 6.0, 0.2332), (-1.933, 2.0, 0.2332), (-1.933, 6.0, 0.2332), (2.067, 2.0, 0.2332), (6.067, -2.0, 0.2332), (6.067, 2.0, 0.2332), (6.067, 6.0, 0.2332), (-5.933, -2.0, -0.2332), (-4.067, -4.0, 0.2332), (-4.067, 4.0, 0.2332), (-4.067, 8.0, 0.2332), (-0.06734, -9.537e-07, 0.2332), (-0.06734, 4.0, 0.2332), (-0.06734, 8.0, 0.2332), (3.933, -9.537e-07, 0.2332), (3.933, 4.0, 0.2332), (3.933, 8.0, 0.2332), (7.933, -4.0, 0.2332), (7.933, 4.0, 0.2332), (7.933, 8.0, 0.2332), (-4.067, -4.0, -0.2332), (-4.067, -4.768e-07, -0.2332), (-4.067, 4.0, -0.2332), (-4.067, 8.0, -0.2332), (-0.06734, -4.0, -0.2332), (-0.06734, -4.768e-07, -0.2332), (-0.06734, 4.0, -0.2332), (-0.06734, 8.0, -0.2332), (3.933, -4.0, -0.2332), (3.933, -4.768e-07, -0.2332), (3.933, 4.0, -0.2332), (3.933, 8.0, -0.2332), (7.933, -4.0, -0.2332), (7.933, -4.768e-07, -0.2332), (7.933, 4.0, -0.2332), (7.933, 8.0, -0.2332), (-5.933, -4.0, -0.2332), (-5.933, 8.0, -0.2332), (-1.933, -4.0, -0.2332), (-1.933, 0.0, -0.2332), (-1.933, 8.0, -0.2332), (2.067, -4.0, -0.2332), (2.067, 0.0, -0.2332), (2.067, 4.0, -0.2332), (2.067, 8.0, -0.2332), (6.067, -4.0, -0.2332), (6.067, 0.0, -0.2332), (6.067, 8.0, -0.2332), (-5.933, -4.0, 0.2332), (-5.933, 8.0, 0.2332), (-1.933, -4.0, 0.2332), (-1.933, 8.0, 0.2332), (2.067, -4.0, 0.2332), (2.067, -4.768e-07, 0.2332), (2.067, 8.0, 0.2332), (6.067, -4.0, 0.2332), (6.067, 8.0, 0.2332)], [], [(0, 1, 2, 3), (6, 7, 4, 5), (10, 11, 8, 9), (14, 15, 12, 13), (18, 19, 16, 17), (22, 23, 20, 21), (26, 27, 24, 25), (30, 31, 28, 29), (34, 35, 32, 33), (38, 39, 36, 37), (42, 43, 40, 41), (46, 47, 44, 45), (50, 51, 48, 49), (54, 55, 52, 53), (58, 59, 56, 57), (62, 63, 60, 61), (66, 67, 64, 65), (70, 71, 68, 69), (74, 75, 72, 73), (78, 79, 76, 77), (82, 83, 80, 81), (86, 87, 84, 85), (90, 91, 88, 89), (94, 95, 92, 93), (98, 99, 96, 97), (102, 103, 100, 101), (106, 107, 104, 105), (110, 111, 108, 109), (114, 115, 112, 113), (118, 119, 116, 117), (122, 123, 120, 121), (126, 127, 124, 125), (0, 88, 91, 1), (11, 2, 1, 8), (64, 0, 3, 65), (2, 25, 24, 3), (66, 5, 4, 67), (31, 6, 5, 28), (7, 90, 89, 4), (6, 13, 12, 7), (95, 9, 8, 92), (19, 10, 9, 16), (10, 125, 124, 11), (126, 14, 13, 127), (15, 94, 93, 12), (14, 21, 20, 15), (99, 17, 16, 96), (79, 18, 17, 76), (18, 33, 32, 19), (39, 22, 21, 36), (23, 98, 97, 20), (22, 78, 77, 23), (115, 26, 25, 112), (27, 69, 68, 24), (26, 41, 40, 27), (70, 29, 28, 71), (47, 30, 29, 44), (30, 114, 113, 31), (83, 34, 33, 80), (35, 117, 116, 32), (34, 57, 56, 35), (118, 37, 36, 119), (63, 38, 37, 60), (38, 82, 81, 39), (51, 42, 41, 48), (43, 73, 72, 40), (42, 101, 100, 43), (74, 45, 44, 75), (102, 46, 45, 103), (46, 53, 52, 47), (123, 49, 48, 120), (59, 50, 49, 56), (50, 105, 104, 51), (106, 54, 53, 107), (55, 122, 121, 52), (54, 61, 60, 55), (87, 58, 57, 84), (58, 109, 108, 59), (110, 62, 61, 111), (62, 86, 85, 63), (71, 66, 65, 68), (67, 89, 88, 64), (75, 70, 69, 72), (103, 74, 73, 100), (98, 77, 76, 99), (78, 81, 80, 79), (82, 85, 84, 83), (86, 110, 109, 87), (90, 93, 92, 91), (94, 97, 96, 95), (107, 102, 101, 104), (111, 106, 105, 108), (127, 113, 112, 124), (114, 121, 120, 115), (122, 118, 117, 123), (119, 126, 125, 116), (0, 64, 88), (4, 89, 67), (1, 91, 92, 8), (12, 93, 90, 7), (9, 95, 96, 16), (20, 97, 94, 15), (17, 99, 76), (23, 77, 98), (24, 68, 65, 3), (5, 66, 71, 28), (25, 11, 124, 112), (13, 31, 113, 127), (10, 32, 116, 125), (36, 14, 126, 119), (18, 79, 80, 33), (39, 81, 78, 22), (40, 72, 69, 27), (29, 70, 75, 44), (48, 26, 115, 120), (30, 52, 121, 114), (35, 49, 123, 117), (55, 37, 118, 122), (34, 83, 84, 57), (63, 85, 82, 38), (43, 100, 73), (45, 74, 103), (51, 104, 101, 42), (46, 102, 107, 53), (59, 108, 105, 50), (54, 106, 111, 61), (58, 87, 109), (62, 110, 86), (11, 25, 2), (31, 13, 6), (32, 10, 19), (14, 36, 21), (26, 48, 41), (52, 30, 47), (49, 35, 56), (37, 55, 60), (128, 144, 160, 176), (129, 145, 161, 177), (130, 146, 162, 178), (131, 147, 163, 179), (132, 148, 164, 180), (133, 181, 165, 149), (134, 150, 166, 182), (135, 183, 167, 151), (136, 152, 168, 184), (137, 153, 169, 185), (138, 186, 170, 154), (139, 155, 171, 187), (140, 188, 172, 156), (141, 157, 173, 189), (142, 190, 174, 158), (143, 191, 175, 159), (224, 208, 192, 240), (225, 209, 193, 241), (226, 242, 194, 210), (227, 243, 195, 211), (228, 244, 196, 212), (229, 213, 197, 245), (230, 214, 198, 246), (231, 215, 199, 247), (232, 248, 200, 216), (233, 249, 201, 217), (234, 250, 202, 218), (235, 219, 203, 251), (236, 220, 204, 252), (237, 253, 205, 221), (238, 222, 206, 254), (239, 223, 207, 255), (288, 304, 256, 272), (289, 305, 257, 273), (291, 307, 259, 275), (293, 277, 261, 309), (296, 312, 264, 280), (300, 284, 268, 316), (301, 317, 269, 285), (302, 286, 270, 318), (303, 287, 271, 319), (332, 343, 320, 324), (1207, 1195, 1179, 1167), (333, 344, 1180, 325), (335, 346, 321, 326), (1209, 1197, 1183, 327), (337, 1171, 1185, 347), (338, 348, 322, 328), (1212, 1173, 1188, 1201), (339, 1174, 1189, 1202), (340, 330, 323, 349), (342, 1177, 1193, 350), (818, 802, 850, 834), (819, 803, 851, 835), (820, 836, 852, 804), (826, 842, 858, 810), (371, 386, 1146, 355), (1166, 356, 351, 1158), (375, 360, 1150, 389), (376, 361, 1151, 1160), (377, 1161, 1152, 362), (378, 390, 352, 363), (381, 366, 1154, 392), (382, 367, 1155, 393), (384, 369, 1156, 1164), (385, 370, 1157, 1165), (128, 256, 304, 144), (129, 257, 305, 145), (130, 258, 306, 146), (131, 259, 307, 147), (132, 260, 308, 148), (133, 149, 309, 261), (134, 262, 310, 150), (135, 151, 311, 263), (136, 264, 312, 152), (137, 265, 313, 153), (138, 154, 314, 266), (139, 267, 315, 155), (140, 156, 316, 268), (141, 269, 317, 157), (142, 158, 318, 270), (143, 159, 319, 271), (343, 160, 144, 320), (1195, 161, 145, 1179), (344, 162, 146, 1180), (345, 163, 147, 1181), (346, 164, 148, 321), (1197, 1183, 149, 165), (1198, 166, 150, 1184), (347, 1185, 151, 167), (348, 168, 152, 322), (1200, 169, 153, 1187), (1201, 1188, 154, 170), (1202, 171, 155, 1189), (349, 323, 156, 172), (1204, 173, 157, 1191), (1205, 1192, 158, 174), (350, 1193, 159, 175), (355, 128, 176, 371), (356, 129, 177, 1166), (357, 130, 178, 372), (358, 131, 179, 373), (359, 374, 180, 132), (360, 375, 181, 133), (361, 376, 182, 134), (362, 135, 183, 377), (363, 378, 184, 136), (364, 137, 185, 379), (365, 380, 186, 138), (366, 381, 187, 139), (367, 382, 188, 140), (368, 383, 189, 141), (369, 384, 190, 142), (370, 385, 191, 143), (800, 176, 160, 848), (801, 177, 161, 849), (802, 850, 162, 178), (803, 179, 163, 851), (804, 180, 164, 852), (805, 181, 165, 853), (806, 182, 166, 854), (807, 855, 167, 183), (808, 184, 168, 856), (809, 185, 169, 857), (810, 186, 170, 858), (811, 859, 171, 187), (812, 860, 172, 188), (813, 189, 173, 861), (814, 190, 174, 862), (815, 863, 175, 191), (386, 208, 192, 1146), (1158, 351, 193, 209), (387, 210, 194, 1147), (1159, 211, 195, 1148), (388, 1149, 196, 212), (389, 1150, 197, 213), (1160, 1151, 198, 214), (1161, 215, 199, 1152), (390, 352, 200, 216), (391, 217, 201, 353), (1162, 1153, 202, 218), (392, 1154, 203, 219), (393, 1155, 204, 220), (1163, 354, 205, 221), (1164, 1156, 206, 222), (1165, 1157, 207, 223), (208, 816, 832, 224), (209, 817, 833, 225), (210, 226, 834, 818), (211, 819, 835, 227), (212, 820, 836, 228), (213, 821, 837, 229), (214, 822, 838, 230), (215, 231, 839, 823), (216, 824, 840, 232), (217, 825, 841, 233), (218, 826, 842, 234), (219, 235, 843, 827), (220, 236, 844, 828), (221, 829, 845, 237), (222, 830, 846, 238), (223, 239, 847, 831), (240, 192, 272, 288), (241, 193, 273, 289), (242, 290, 274, 194), (243, 291, 275, 195), (244, 292, 276, 196), (245, 197, 277, 293), (246, 198, 278, 294), (247, 199, 279, 295), (248, 296, 280, 200), (249, 297, 281, 201), (250, 298, 282, 202), (251, 203, 283, 299), (252, 204, 284, 300), (253, 301, 285, 205), (254, 206, 286, 302), (255, 207, 287, 303), (224, 332, 324, 240), (225, 1207, 1167, 241), (226, 333, 325, 242), (227, 334, 1168, 243), (228, 335, 326, 244), (229, 1209, 327, 245), (230, 246, 1170, 336), (231, 247, 1171, 337), (232, 338, 328, 248), (233, 1211, 329, 249), (234, 1212, 1173, 250), (235, 251, 1174, 339), (236, 252, 330, 340), (237, 1214, 1176, 253), (238, 254, 331, 341), (239, 255, 1177, 342), (1146, 272, 256, 355), (351, 273, 257, 356), (1147, 274, 258, 357), (1148, 275, 259, 358), (1149, 276, 260, 359), (1150, 360, 261, 277), (1151, 361, 262, 278), (1152, 279, 263, 362), (352, 280, 264, 363), (353, 281, 265, 364), (1153, 365, 266, 282), (1154, 366, 267, 283), (1155, 367, 268, 284), (354, 368, 269, 285), (1156, 369, 270, 286), (1157, 370, 271, 287), (288, 324, 320, 304), (289, 1167, 1179, 305), (290, 325, 1180, 306), (291, 1168, 1181, 307), (292, 326, 321, 308), (293, 327, 1183, 309), (294, 310, 1184, 1170), (295, 311, 1185, 1171), (296, 328, 322, 312), (297, 329, 1187, 313), (298, 314, 1188, 1173), (299, 315, 1189, 1174), (300, 316, 323, 330), (301, 1176, 1191, 317), (302, 318, 1192, 331), (303, 319, 1193, 1177), (332, 832, 848, 343), (1207, 833, 849, 1195), (333, 834, 850, 344), (334, 835, 851, 345), (335, 346, 852, 836), (1209, 837, 853, 1197), (336, 838, 854, 1198), (337, 347, 855, 839), (338, 840, 856, 348), (1211, 841, 857, 1200), (1212, 1201, 858, 842), (339, 1202, 859, 843), (340, 349, 860, 844), (1214, 845, 861, 1204), (341, 846, 862, 1205), (342, 350, 863, 847), (816, 386, 371, 800), (817, 801, 1166, 1158), (818, 387, 372, 802), (819, 1159, 373, 803), (820, 804, 374, 388), (821, 805, 375, 389), (822, 806, 376, 1160), (823, 1161, 377, 807), (824, 390, 378, 808), (825, 391, 379, 809), (826, 810, 380, 1162), (827, 811, 381, 392), (828, 812, 382, 393), (829, 813, 383, 1163), (830, 814, 384, 1164), (831, 815, 385, 1165), (128, 355, 256), (129, 356, 257), (130, 357, 258), (131, 358, 259), (132, 260, 359), (133, 261, 360), (134, 262, 361), (135, 362, 263), (136, 264, 363), (137, 364, 265), (138, 266, 365), (139, 267, 366), (140, 268, 367), (141, 269, 368), (142, 270, 369), (143, 271, 370), (144, 304, 320), (145, 305, 1179), (146, 306, 1180), (147, 307, 1181), (148, 308, 321), (149, 1183, 309), (150, 310, 1184), (151, 1185, 311), (152, 312, 322), (153, 313, 1187), (154, 1188, 314), (155, 315, 1189), (156, 323, 316), (157, 317, 1191), (158, 1192, 318), (159, 1193, 319), (160, 343, 848), (161, 1195, 849), (162, 344, 850), (163, 345, 851), (164, 346, 852), (165, 853, 1197), (166, 1198, 854), (167, 855, 347), (168, 348, 856), (169, 1200, 857), (170, 858, 1201), (171, 1202, 859), (172, 860, 349), (173, 1204, 861), (174, 862, 1205), (175, 863, 350), (176, 800, 371), (177, 801, 1166), (178, 372, 802), (179, 803, 373), (180, 804, 374), (181, 805, 375), (182, 806, 376), (183, 377, 807), (184, 808, 378), (185, 809, 379), (186, 810, 380), (187, 381, 811), (188, 382, 812), (189, 813, 383), (190, 814, 384), (191, 385, 815), (192, 1146, 272), (193, 351, 273), (194, 274, 1147), (195, 275, 1148), (196, 276, 1149), (197, 1150, 277), (198, 1151, 278), (199, 1152, 279), (200, 280, 352), (201, 281, 353), (202, 282, 1153), (203, 1154, 283), (204, 1155, 284), (205, 285, 354), (206, 1156, 286), (207, 1157, 287), (240, 324, 288), (241, 1167, 289), (242, 325, 290), (243, 1168, 291), (244, 326, 292), (245, 327, 293), (246, 294, 1170), (247, 295, 1171), (248, 328, 296), (249, 329, 297), (250, 1173, 298), (251, 299, 1174), (252, 300, 330), (253, 1176, 301), (254, 302, 331), (255, 303, 1177), (224, 832, 332), (225, 833, 1207), (226, 333, 834), (227, 835, 334), (228, 836, 335), (229, 837, 1209), (230, 838, 336), (231, 337, 839), (232, 840, 338), (233, 841, 1211), (234, 842, 1212), (235, 339, 843), (236, 340, 844), (237, 845, 1214), (238, 846, 341), (239, 342, 847), (208, 386, 816), (209, 817, 1158), (210, 387, 818), (211, 1159, 819), (212, 820, 388), (213, 821, 389), (214, 822, 1160), (215, 1161, 823), (216, 824, 390), (217, 391, 825), (218, 826, 1162), (219, 827, 392), (220, 828, 393), (221, 829, 1163), (222, 830, 1164), (223, 831, 1165), (394, 410, 426, 442), (395, 443, 427, 411), (396, 444, 428, 412), (397, 413, 429, 445), (398, 414, 430, 446), (399, 447, 431, 415), (400, 416, 432, 448), (401, 417, 433, 449), (402, 450, 434, 418), (403, 419, 435, 451), (404, 420, 436, 452), (405, 453, 437, 421), (406, 454, 438, 422), (407, 455, 439, 423), (408, 456, 440, 424), (409, 457, 441, 425), (490, 506, 458, 474), (491, 475, 459, 507), (492, 476, 460, 508), (493, 509, 461, 477), (494, 510, 462, 478), (495, 479, 463, 511), (496, 512, 464, 480), (497, 513, 465, 481), (498, 482, 466, 514), (499, 483, 467, 515), (500, 516, 468, 484), (501, 485, 469, 517), (502, 486, 470, 518), (503, 487, 471, 519), (504, 488, 472, 520), (505, 489, 473, 521), (556, 540, 524, 572), (559, 543, 527, 575), (562, 546, 530, 578), (563, 547, 531, 579), (564, 580, 532, 548), (565, 581, 533, 549), (566, 550, 534, 582), (946, 588, 918, 933), (947, 910, 919, 934), (948, 911, 920, 600), (951, 937, 923, 912), (952, 939, 925, 592), (597, 593, 926, 940), (598, 602, 928, 914), (611, 617, 603, 607), (612, 618, 604, 608), (613, 619, 605, 609), (614, 620, 606, 610), (1101, 1085, 1131, 1115), (1108, 1122, 1138, 1092), (1109, 1123, 1139, 1093), (615, 1094, 1140, 1124), (883, 660, 623, 636), (651, 661, 624, 637), (652, 662, 870, 638), (885, 663, 871, 639), (886, 664, 625, 640), (653, 641, 626, 665), (656, 645, 629, 667), (890, 646, 630, 668), (892, 670, 632, 648), (657, 671, 633, 649), (394, 522, 570, 410), (395, 411, 571, 523), (396, 412, 572, 524), (397, 525, 573, 413), (398, 526, 574, 414), (399, 415, 575, 527), (400, 528, 576, 416), (401, 529, 577, 417), (402, 418, 578, 530), (403, 419, 579, 531), (404, 532, 580, 420), (405, 421, 581, 533), (406, 422, 582, 534), (407, 423, 583, 535), (408, 424, 584, 536), (409, 425, 585, 537), (931, 426, 410, 915), (599, 916, 411, 427), (932, 917, 412, 428), (933, 429, 413, 918), (934, 430, 414, 919), (600, 920, 415, 431), (935, 432, 416, 921), (936, 433, 417, 922), (937, 923, 418, 434), (938, 435, 419, 924), (939, 436, 420, 925), (940, 926, 421, 437), (601, 927, 422, 438), (602, 928, 423, 439), (941, 929, 424, 440), (942, 930, 425, 441), (634, 394, 442, 650), (635, 395, 443, 882), (636, 396, 444, 883), (637, 397, 445, 651), (638, 652, 446, 398), (639, 885, 447, 399), (640, 400, 448, 886), (641, 401, 449, 653), (642, 654, 450, 402), (643, 655, 451, 403), (644, 404, 452, 888), (645, 656, 453, 405), (646, 890, 454, 406), (647, 891, 455, 407), (648, 408, 456, 892), (649, 657, 457, 409), (617, 442, 426, 603), (618, 604, 427, 443), (619, 605, 428, 444), (620, 445, 429, 606), (1084, 1130, 430, 446), (1085, 447, 431, 1131), (1086, 448, 432, 1132), (1087, 1133, 433, 449), (1088, 450, 434, 1134), (1089, 451, 435, 1135), (1090, 452, 436, 1136), (1091, 1137, 437, 453), (1092, 1138, 438, 454), (1093, 1139, 439, 455), (1094, 456, 440, 1140), (1095, 457, 441, 1141), (658, 474, 458, 621), (659, 475, 459, 622), (660, 476, 460, 623), (661, 477, 461, 624), (662, 870, 462, 478), (663, 871, 463, 479), (664, 480, 464, 625), (665, 481, 465, 626), (666, 873, 466, 482), (878, 627, 467, 483), (879, 484, 468, 628), (667, 629, 469, 485), (668, 630, 470, 486), (669, 631, 471, 487), (670, 488, 472, 632), (671, 633, 473, 489), (474, 611, 607, 490), (475, 612, 608, 491), (476, 613, 609, 492), (477, 614, 610, 493), (478, 494, 1114, 1100), (479, 495, 1115, 1101), (480, 1102, 1116, 496), (481, 497, 1117, 1103), (482, 1104, 1118, 498), (483, 1105, 1119, 499), (484, 1106, 1120, 500), (485, 501, 1121, 1107), (486, 502, 1122, 1108), (487, 503, 1123, 1109), (488, 615, 1124, 504), (489, 616, 1125, 505), (506, 554, 538, 458), (507, 459, 539, 555), (508, 460, 540, 556), (509, 461, 541, 557), (510, 558, 542, 462), (511, 463, 543, 559), (512, 560, 544, 464), (513, 561, 545, 465), (514, 466, 546, 562), (515, 467, 547, 563), (516, 564, 548, 468), (517, 469, 549, 565), (518, 470, 550, 566), (519, 471, 551, 567), (520, 472, 552, 568), (521, 473, 553, 569), (490, 943, 586, 506), (491, 507, 909, 944), (492, 508, 587, 945), (493, 946, 588, 509), (494, 510, 910, 947), (495, 511, 911, 948), (496, 949, 589, 512), (497, 950, 590, 513), (498, 951, 912, 514), (499, 515, 591, 596), (500, 952, 592, 516), (501, 517, 593, 597), (502, 518, 913, 953), (503, 519, 914, 598), (504, 520, 594, 954), (505, 521, 595, 955), (621, 538, 522, 634), (622, 635, 523, 539), (623, 636, 524, 540), (624, 541, 525, 637), (870, 542, 526, 638), (871, 639, 527, 543), (625, 544, 528, 640), (626, 641, 529, 545), (873, 642, 530, 546), (627, 643, 531, 547), (628, 548, 532, 644), (629, 645, 533, 549), (630, 646, 534, 550), (631, 647, 535, 551), (632, 552, 536, 648), (633, 553, 537, 649), (554, 586, 915, 570), (555, 571, 916, 909), (556, 572, 917, 587), (557, 573, 918, 588), (558, 910, 919, 574), (559, 575, 920, 911), (560, 589, 921, 576), (561, 590, 922, 577), (562, 912, 923, 578), (563, 579, 924, 591), (564, 592, 925, 580), (565, 581, 926, 593), (566, 582, 927, 913), (567, 914, 928, 583), (568, 584, 929, 594), (569, 585, 930, 595), (943, 607, 603, 931), (944, 608, 604, 599), (945, 609, 605, 932), (946, 610, 606, 933), (947, 934, 1130, 1114), (948, 1115, 1131, 600), (949, 1116, 1132, 935), (950, 936, 1133, 1117), (951, 1118, 1134, 937), (596, 1119, 1135, 938), (952, 1120, 1136, 939), (597, 940, 1137, 1121), (953, 601, 1138, 1122), (598, 1123, 1139, 602), (954, 941, 1140, 1124), (955, 1125, 1141, 942), (611, 658, 650, 617), (612, 659, 882, 618), (613, 660, 883, 619), (614, 661, 651, 620), (1100, 662, 652, 1084), (1101, 663, 885, 1085), (1102, 664, 886, 1086), (1103, 1087, 653, 665), (1104, 1088, 654, 666), (1105, 1089, 655, 878), (1106, 879, 888, 1090), (1107, 1091, 656, 667), (1108, 1092, 890, 668), (1109, 1093, 891, 669), (615, 670, 892, 1094), (616, 671, 657, 1095), (394, 634, 522), (395, 635, 523), (396, 636, 524), (397, 637, 525), (398, 526, 638), (399, 527, 639), (400, 640, 528), (401, 641, 529), (402, 530, 642), (403, 531, 643), (404, 644, 532), (405, 533, 645), (406, 534, 646), (407, 535, 647), (408, 648, 536), (409, 537, 649), (410, 570, 915), (411, 916, 571), (412, 917, 572), (413, 573, 918), (414, 574, 919), (415, 920, 575), (416, 576, 921), (417, 577, 922), (418, 923, 578), (419, 924, 579), (420, 580, 925), (421, 926, 581), (422, 927, 582), (423, 928, 583), (424, 929, 584), (425, 930, 585), (426, 931, 603), (427, 604, 599), (428, 605, 932), (429, 933, 606), (430, 934, 1130), (431, 1131, 600), (432, 935, 1132), (433, 936, 1133), (434, 1134, 937), (435, 938, 1135), (436, 939, 1136), (437, 1137, 940), (438, 1138, 601), (439, 1139, 602), (440, 1140, 941), (441, 1141, 942), (442, 617, 650), (443, 882, 618), (444, 883, 619), (445, 620, 651), (446, 652, 1084), (447, 1085, 885), (448, 1086, 886), (449, 653, 1087), (450, 1088, 654), (451, 1089, 655), (452, 1090, 888), (453, 656, 1091), (454, 890, 1092), (455, 891, 1093), (456, 1094, 892), (457, 1095, 657), (458, 538, 621), (459, 622, 539), (460, 623, 540), (461, 541, 624), (462, 542, 870), (463, 871, 543), (464, 544, 625), (465, 545, 626), (466, 873, 546), (467, 627, 547), (468, 548, 628), (469, 629, 549), (470, 630, 550), (471, 631, 551), (472, 632, 552), (473, 633, 553), (506, 586, 554), (507, 555, 909), (508, 556, 587), (509, 588, 557), (510, 558, 910), (511, 559, 911), (512, 589, 560), (513, 590, 561), (514, 912, 562), (515, 563, 591), (516, 592, 564), (517, 565, 593), (518, 566, 913), (519, 567, 914), (520, 568, 594), (521, 569, 595), (490, 607, 943), (491, 608, 944), (492, 609, 945), (493, 610, 946), (494, 947, 1114), (495, 948, 1115), (496, 1116, 949), (497, 950, 1117), (498, 1118, 951), (499, 1119, 596), (500, 1120, 952), (501, 597, 1121), (502, 953, 1122), (503, 598, 1123), (504, 1124, 954), (505, 1125, 955), (474, 658, 611), (475, 659, 612), (476, 660, 613), (477, 661, 614), (478, 1100, 662), (479, 1101, 663), (480, 664, 1102), (481, 665, 1103), (482, 1104, 666), (483, 1105, 878), (484, 879, 1106), (485, 1107, 667), (486, 1108, 668), (487, 1109, 669), (488, 670, 615), (489, 616, 671), (672, 720, 704, 688), (673, 721, 705, 689), (674, 722, 706, 690), (675, 691, 707, 723), (676, 692, 708, 724), (677, 725, 709, 693), (678, 726, 710, 694), (679, 695, 711, 727), (680, 728, 712, 696), (681, 729, 713, 697), (682, 698, 714, 730), (683, 731, 715, 699), (684, 700, 716, 732), (685, 733, 717, 701), (686, 702, 718, 734), (687, 703, 719, 735), (768, 752, 736, 784), (769, 753, 737, 785), (770, 754, 738, 786), (771, 787, 739, 755), (772, 788, 740, 756), (773, 757, 741, 789), (774, 758, 742, 790), (775, 791, 743, 759), (776, 792, 744, 760), (777, 761, 745, 793), (778, 794, 746, 762), (779, 763, 747, 795), (780, 796, 748, 764), (781, 765, 749, 797), (782, 798, 750, 766), (783, 799, 751, 767), (832, 816, 800, 848), (833, 817, 801, 849), (837, 821, 805, 853), (838, 822, 806, 854), (839, 855, 807, 823), (840, 824, 808, 856), (841, 825, 809, 857), (843, 859, 811, 827), (844, 860, 812, 828), (845, 829, 813, 861), (846, 830, 814, 862), (847, 863, 815, 831), (875, 868, 864, 881), (658, 621, 634, 650), (659, 622, 635, 882), (876, 884, 865, 869), (877, 887, 866, 872), (666, 654, 642, 873), (878, 655, 643, 627), (879, 628, 644, 888), (880, 889, 867, 874), (669, 891, 647, 631), (901, 897, 893, 905), (902, 898, 894, 906), (903, 899, 895, 907), (904, 908, 896, 900), (274, 290, 306, 258), (276, 292, 308, 260), (278, 262, 310, 294), (279, 295, 311, 263), (281, 297, 313, 265), (282, 266, 314, 298), (283, 267, 315, 299), (931, 915, 586, 943), (599, 916, 909, 944), (932, 917, 587, 945), (935, 921, 589, 949), (936, 922, 590, 950), (938, 924, 591, 596), (601, 953, 913, 927), (941, 954, 594, 929), (942, 955, 595, 930), (672, 688, 848, 800), (673, 689, 849, 801), (674, 690, 850, 802), (675, 803, 851, 691), (676, 804, 852, 692), (677, 693, 853, 805), (678, 694, 854, 806), (679, 807, 855, 695), (680, 696, 856, 808), (681, 697, 857, 809), (682, 810, 858, 698), (683, 699, 859, 811), (684, 812, 860, 700), (685, 701, 861, 813), (686, 814, 862, 702), (687, 815, 863, 703), (881, 864, 688, 704), (650, 634, 689, 705), (882, 635, 690, 706), (883, 707, 691, 636), (884, 708, 692, 865), (652, 638, 693, 709), (885, 639, 694, 710), (886, 711, 695, 640), (887, 866, 696, 712), (654, 642, 697, 713), (655, 714, 698, 643), (888, 644, 699, 715), (889, 716, 700, 867), (890, 646, 701, 717), (891, 718, 702, 647), (892, 719, 703, 648), (915, 931, 720, 672), (916, 599, 721, 673), (917, 932, 722, 674), (918, 675, 723, 933), (919, 676, 724, 934), (920, 600, 725, 677), (921, 935, 726, 678), (922, 679, 727, 936), (923, 937, 728, 680), (924, 938, 729, 681), (925, 682, 730, 939), (926, 940, 731, 683), (927, 684, 732, 601), (928, 602, 733, 685), (929, 686, 734, 941), (930, 687, 735, 942), (905, 893, 704, 720), (906, 894, 705, 721), (907, 895, 706, 722), (908, 723, 707, 896), (256, 724, 708, 304), (257, 725, 709, 305), (258, 306, 710, 726), (259, 727, 711, 307), (260, 308, 712, 728), (261, 309, 713, 729), (262, 730, 714, 310), (263, 311, 715, 731), (264, 732, 716, 312), (265, 313, 717, 733), (266, 734, 718, 314), (267, 735, 719, 315), (943, 586, 736, 752), (944, 909, 737, 753), (945, 587, 738, 754), (946, 755, 739, 588), (947, 910, 740, 756), (948, 911, 741, 757), (949, 589, 742, 758), (950, 590, 743, 759), (951, 760, 744, 912), (596, 591, 745, 761), (952, 762, 746, 592), (597, 593, 747, 763), (953, 764, 748, 913), (598, 914, 749, 765), (954, 766, 750, 594), (955, 767, 751, 595), (752, 768, 897, 901), (753, 769, 898, 902), (754, 770, 899, 903), (755, 904, 900, 771), (756, 772, 288, 272), (757, 773, 289, 273), (758, 774, 290, 274), (759, 275, 291, 775), (760, 276, 292, 776), (761, 777, 293, 277), (762, 278, 294, 778), (763, 779, 295, 279), (764, 280, 296, 780), (765, 781, 297, 281), (766, 282, 298, 782), (767, 283, 299, 783), (784, 736, 816, 832), (785, 737, 817, 833), (786, 738, 818, 834), (787, 835, 819, 739), (788, 836, 820, 740), (789, 741, 821, 837), (790, 742, 822, 838), (791, 839, 823, 743), (792, 840, 824, 744), (793, 745, 825, 841), (794, 842, 826, 746), (795, 747, 827, 843), (796, 844, 828, 748), (797, 749, 829, 845), (798, 846, 830, 750), (799, 847, 831, 751), (768, 784, 868, 875), (769, 785, 621, 658), (770, 786, 622, 659), (771, 660, 623, 787), (772, 876, 869, 788), (773, 789, 870, 662), (774, 790, 871, 663), (775, 664, 625, 791), (776, 877, 872, 792), (777, 793, 873, 666), (778, 878, 627, 794), (779, 795, 628, 879), (780, 880, 874, 796), (781, 797, 630, 668), (782, 669, 631, 798), (783, 670, 632, 799), (586, 915, 800, 816), (909, 916, 801, 817), (587, 917, 802, 818), (588, 918, 803, 819), (910, 820, 804, 919), (911, 920, 805, 821), (589, 921, 806, 822), (590, 823, 807, 922), (912, 824, 808, 923), (591, 924, 809, 825), (592, 826, 810, 925), (593, 926, 811, 827), (913, 828, 812, 927), (914, 829, 813, 928), (594, 929, 814, 830), (595, 930, 815, 831), (832, 868, 864, 848), (833, 621, 634, 849), (834, 622, 635, 850), (835, 623, 636, 851), (836, 852, 865, 869), (837, 870, 638, 853), (838, 871, 639, 854), (839, 625, 640, 855), (840, 872, 866, 856), (841, 873, 642, 857), (842, 858, 643, 627), (843, 628, 644, 859), (844, 860, 867, 874), (845, 861, 646, 630), (846, 862, 647, 631), (847, 632, 648, 863), (875, 881, 893, 897), (658, 650, 894, 898), (659, 882, 895, 899), (660, 900, 896, 883), (876, 288, 304, 884), (662, 289, 305, 652), (663, 290, 306, 885), (664, 291, 307, 886), (877, 292, 308, 887), (666, 293, 309, 654), (878, 294, 310, 655), (879, 888, 311, 295), (880, 296, 312, 889), (668, 890, 313, 297), (669, 298, 314, 891), (670, 299, 315, 892), (901, 905, 931, 943), (902, 906, 599, 944), (903, 907, 932, 945), (904, 946, 933, 908), (272, 947, 934, 256), (273, 948, 600, 257), (274, 258, 935, 949), (275, 259, 936, 950), (276, 260, 937, 951), (277, 261, 938, 596), (278, 952, 939, 262), (279, 263, 940, 597), (280, 953, 601, 264), (281, 265, 602, 598), (282, 954, 941, 266), (283, 955, 942, 267), (672, 800, 915), (673, 801, 916), (674, 802, 917), (675, 918, 803), (676, 919, 804), (677, 805, 920), (678, 806, 921), (679, 922, 807), (680, 808, 923), (681, 809, 924), (682, 925, 810), (683, 811, 926), (684, 927, 812), (685, 813, 928), (686, 929, 814), (687, 930, 815), (688, 864, 848), (689, 634, 849), (690, 635, 850), (691, 851, 636), (692, 852, 865), (693, 638, 853), (694, 639, 854), (695, 855, 640), (696, 866, 856), (697, 642, 857), (698, 858, 643), (699, 644, 859), (700, 860, 867), (701, 646, 861), (702, 862, 647), (703, 863, 648), (704, 893, 881), (705, 894, 650), (706, 895, 882), (707, 883, 896), (708, 884, 304), (709, 305, 652), (710, 306, 885), (711, 886, 307), (712, 308, 887), (713, 309, 654), (714, 655, 310), (715, 311, 888), (716, 889, 312), (717, 313, 890), (718, 891, 314), (719, 892, 315), (720, 931, 905), (721, 599, 906), (722, 932, 907), (723, 908, 933), (724, 256, 934), (725, 257, 600), (726, 935, 258), (727, 259, 936), (728, 937, 260), (729, 938, 261), (730, 262, 939), (731, 940, 263), (732, 264, 601), (733, 602, 265), (734, 266, 941), (735, 267, 942), (736, 586, 816), (737, 909, 817), (738, 587, 818), (739, 819, 588), (740, 820, 910), (741, 911, 821), (742, 589, 822), (743, 823, 590), (744, 824, 912), (745, 591, 825), (746, 826, 592), (747, 593, 827), (748, 828, 913), (749, 914, 829), (750, 830, 594), (751, 831, 595), (784, 832, 868), (785, 833, 621), (786, 834, 622), (787, 623, 835), (788, 869, 836), (789, 837, 870), (790, 838, 871), (791, 625, 839), (792, 872, 840), (793, 841, 873), (794, 627, 842), (795, 843, 628), (796, 874, 844), (797, 845, 630), (798, 631, 846), (799, 632, 847), (768, 875, 897), (769, 658, 898), (770, 659, 899), (771, 900, 660), (772, 876, 288), (773, 662, 289), (774, 663, 290), (775, 291, 664), (776, 292, 877), (777, 666, 293), (778, 294, 878), (779, 879, 295), (780, 296, 880), (781, 668, 297), (782, 298, 669), (783, 299, 670), (752, 901, 943), (753, 902, 944), (754, 903, 945), (755, 946, 904), (756, 272, 947), (757, 273, 948), (758, 274, 949), (759, 275, 950), (760, 951, 276), (761, 277, 596), (762, 952, 278), (763, 279, 597), (764, 953, 280), (765, 281, 598), (766, 954, 282), (767, 955, 283), (956, 972, 988, 1004), (957, 973, 989, 1005), (958, 1006, 990, 974), (959, 1007, 991, 975), (960, 1008, 992, 976), (961, 1009, 993, 977), (962, 1010, 994, 978), (963, 979, 995, 1011), (964, 1012, 996, 980), (965, 1013, 997, 981), (966, 982, 998, 1014), (967, 1015, 999, 983), (968, 1016, 1000, 984), (969, 985, 1001, 1017), (970, 1018, 1002, 986), (971, 1019, 1003, 987), (1052, 1068, 1020, 1036), (1053, 1037, 1021, 1069), (1054, 1038, 1022, 1070), (1055, 1039, 1023, 1071), (1056, 1072, 1024, 1040), (1057, 1041, 1025, 1073), (1058, 1042, 1026, 1074), (1059, 1075, 1027, 1043), (1060, 1044, 1028, 1076), (1061, 1045, 1029, 1077), (1062, 1078, 1030, 1046), (1063, 1047, 1031, 1079), (1064, 1048, 1032, 1080), (1065, 1081, 1033, 1049), (1066, 1050, 1034, 1082), (1067, 1051, 1035, 1083), (1114, 1130, 1084, 1100), (1116, 1102, 1086, 1132), (1117, 1133, 1087, 1103), (1118, 1104, 1088, 1134), (1119, 1105, 1089, 1135), (1120, 1106, 1090, 1136), (1121, 1137, 1091, 1107), (1125, 616, 1095, 1141), (1126, 1110, 1096, 1142), (1127, 1111, 1097, 1143), (1128, 1112, 1098, 1144), (1129, 1113, 1099, 1145), (387, 1147, 357, 372), (1159, 1148, 358, 373), (388, 374, 359, 1149), (391, 353, 364, 379), (1162, 380, 365, 1153), (1163, 383, 368, 354), (538, 554, 570, 522), (539, 523, 571, 555), (541, 557, 573, 525), (542, 558, 574, 526), (544, 560, 576, 528), (545, 529, 577, 561), (551, 535, 583, 567), (552, 568, 584, 536), (553, 569, 585, 537), (345, 1181, 1168, 334), (1196, 1182, 1169, 1208), (1198, 1184, 1170, 336), (1199, 1210, 1172, 1186), (1200, 1187, 329, 1211), (1203, 1190, 1175, 1213), (1204, 1191, 1176, 1214), (1205, 341, 331, 1192), (1206, 1194, 1178, 1215), (956, 1084, 1130, 972), (957, 1085, 1131, 973), (958, 974, 1132, 1086), (959, 975, 1133, 1087), (960, 976, 1134, 1088), (961, 977, 1135, 1089), (962, 978, 1136, 1090), (963, 1091, 1137, 979), (964, 980, 1138, 1092), (965, 981, 1139, 1093), (966, 1094, 1140, 982), (967, 983, 1141, 1095), (968, 984, 1142, 1096), (969, 1097, 1143, 985), (970, 986, 1144, 1098), (971, 987, 1145, 1099), (371, 988, 972, 355), (1166, 989, 973, 356), (372, 357, 974, 990), (373, 358, 975, 991), (374, 359, 976, 992), (375, 360, 977, 993), (376, 361, 978, 994), (377, 995, 979, 362), (378, 363, 980, 996), (379, 364, 981, 997), (380, 998, 982, 365), (381, 366, 983, 999), (382, 367, 984, 1000), (383, 1001, 985, 368), (384, 369, 986, 1002), (385, 370, 987, 1003), (1179, 956, 1004, 1195), (1180, 957, 1005, 344), (1181, 345, 1006, 958), (1182, 1196, 1007, 959), (1183, 1197, 1008, 960), (1184, 1198, 1009, 961), (1185, 347, 1010, 962), (1186, 963, 1011, 1199), (1187, 1200, 1012, 964), (1188, 1201, 1013, 965), (1189, 966, 1014, 1202), (1190, 1203, 1015, 967), (1191, 1204, 1016, 968), (1192, 969, 1017, 1205), (1193, 350, 1018, 970), (1194, 1206, 1019, 971), (522, 570, 988, 1004), (523, 1005, 989, 571), (524, 572, 990, 1006), (525, 573, 991, 1007), (526, 574, 992, 1008), (527, 575, 993, 1009), (528, 576, 994, 1010), (529, 1011, 995, 577), (530, 578, 996, 1012), (531, 579, 997, 1013), (532, 1014, 998, 580), (533, 581, 999, 1015), (534, 582, 1000, 1016), (535, 1017, 1001, 583), (536, 584, 1002, 1018), (537, 585, 1003, 1019), (1207, 1036, 1020, 1167), (333, 1037, 1021, 325), (334, 1168, 1022, 1038), (1208, 1169, 1023, 1039), (1209, 1040, 1024, 327), (336, 1170, 1025, 1041), (337, 1171, 1026, 1042), (1210, 1043, 1027, 1172), (1211, 329, 1028, 1044), (1212, 1045, 1029, 1173), (339, 1174, 1030, 1046), (1213, 1175, 1031, 1047), (1214, 1176, 1032, 1048), (341, 1049, 1033, 331), (342, 1177, 1034, 1050), (1215, 1178, 1035, 1051), (1036, 538, 554, 1052), (1037, 539, 555, 1053), (1038, 1054, 556, 540), (1039, 1055, 557, 541), (1040, 542, 558, 1056), (1041, 1057, 559, 543), (1042, 1058, 560, 544), (1043, 545, 561, 1059), (1044, 1060, 562, 546), (1045, 1061, 563, 547), (1046, 548, 564, 1062), (1047, 1063, 565, 549), (1048, 1064, 566, 550), (1049, 551, 567, 1065), (1050, 1066, 568, 552), (1051, 1067, 569, 553), (1068, 1114, 1100, 1020), (1069, 1021, 1101, 1115), (1070, 1022, 1102, 1116), (1071, 1023, 1103, 1117), (1072, 1118, 1104, 1024), (1073, 1025, 1105, 1119), (1074, 1026, 1106, 1120), (1075, 1121, 1107, 1027), (1076, 1028, 1108, 1122), (1077, 1029, 1109, 1123), (1078, 1124, 615, 1030), (1079, 1031, 616, 1125), (1080, 1032, 1110, 1126), (1081, 1127, 1111, 1033), (1082, 1034, 1112, 1128), (1083, 1035, 1113, 1129), (1052, 386, 1146, 1068), (1053, 1069, 351, 1158), (1054, 1070, 1147, 387), (1055, 1071, 1148, 1159), (1056, 388, 1149, 1072), (1057, 1073, 1150, 389), (1058, 1074, 1151, 1160), (1059, 1161, 1152, 1075), (1060, 1076, 352, 390), (1061, 1077, 353, 391), (1062, 1162, 1153, 1078), (1063, 1079, 1154, 392), (1064, 1080, 1155, 393), (1065, 1163, 354, 1081), (1066, 1082, 1156, 1164), (1067, 1083, 1157, 1165), (1167, 1100, 1084, 1179), (325, 1180, 1085, 1101), (1168, 1181, 1086, 1102), (1169, 1182, 1087, 1103), (327, 1104, 1088, 1183), (1170, 1184, 1089, 1105), (1171, 1185, 1090, 1106), (1172, 1107, 1091, 1186), (329, 1187, 1092, 1108), (1173, 1188, 1093, 1109), (1174, 1189, 1094, 615), (1175, 1190, 1095, 616), (1176, 1110, 1096, 1191), (331, 1192, 1097, 1111), (1177, 1193, 1098, 1112), (1178, 1194, 1099, 1113), (1114, 1130, 355, 1146), (1115, 351, 356, 1131), (1116, 1147, 357, 1132), (1117, 1148, 358, 1133), (1118, 1149, 359, 1134), (1119, 1150, 360, 1135), (1120, 1136, 361, 1151), (1121, 1152, 362, 1137), (1122, 1138, 363, 352), (1123, 353, 364, 1139), (1124, 1140, 365, 1153), (1125, 1141, 366, 1154), (1126, 1142, 367, 1155), (1127, 1143, 368, 354), (1128, 1144, 369, 1156), (1129, 1145, 370, 1157), (386, 554, 570, 371), (1158, 1166, 571, 555), (387, 372, 572, 556), (1159, 373, 573, 557), (388, 558, 574, 374), (389, 375, 575, 559), (1160, 376, 576, 560), (1161, 561, 577, 377), (390, 562, 578, 378), (391, 379, 579, 563), (1162, 564, 580, 380), (392, 381, 581, 565), (393, 382, 582, 566), (1163, 567, 583, 383), (1164, 384, 584, 568), (1165, 385, 585, 569), (538, 522, 1195, 1207), (539, 333, 344, 523), (540, 524, 345, 334), (541, 525, 1196, 1208), (542, 526, 1197, 1209), (543, 527, 1198, 336), (544, 528, 347, 337), (545, 1210, 1199, 529), (546, 530, 1200, 1211), (547, 1212, 1201, 531), (548, 532, 1202, 339), (549, 533, 1203, 1213), (550, 534, 1204, 1214), (551, 341, 1205, 535), (552, 536, 350, 342), (553, 537, 1206, 1215), (956, 1179, 1084), (957, 1180, 1085), (958, 1086, 1181), (959, 1087, 1182), (960, 1088, 1183), (961, 1089, 1184), (962, 1090, 1185), (963, 1186, 1091), (964, 1092, 1187), (965, 1093, 1188), (966, 1189, 1094), (967, 1095, 1190), (968, 1096, 1191), (969, 1192, 1097), (970, 1098, 1193), (971, 1099, 1194), (972, 1130, 355), (973, 1131, 356), (974, 357, 1132), (975, 358, 1133), (976, 359, 1134), (977, 360, 1135), (978, 361, 1136), (979, 1137, 362), (980, 363, 1138), (981, 364, 1139), (982, 1140, 365), (983, 366, 1141), (984, 367, 1142), (985, 1143, 368), (986, 369, 1144), (987, 370, 1145), (988, 371, 570), (989, 1166, 571), (990, 572, 372), (991, 573, 373), (992, 574, 374), (993, 575, 375), (994, 576, 376), (995, 377, 577), (996, 578, 378), (997, 579, 379), (998, 380, 580), (999, 581, 381), (1000, 582, 382), (1001, 383, 583), (1002, 584, 384), (1003, 585, 385), (1004, 1195, 522), (1005, 523, 344), (1006, 345, 524), (1007, 1196, 525), (1008, 1197, 526), (1009, 1198, 527), (1010, 347, 528), (1011, 529, 1199), (1012, 1200, 530), (1013, 1201, 531), (1014, 532, 1202), (1015, 1203, 533), (1016, 1204, 534), (1017, 535, 1205), (1018, 350, 536), (1019, 1206, 537), (1020, 1100, 1167), (1021, 325, 1101), (1022, 1168, 1102), (1023, 1169, 1103), (1024, 1104, 327), (1025, 1170, 1105), (1026, 1171, 1106), (1027, 1107, 1172), (1028, 329, 1108), (1029, 1173, 1109), (1030, 615, 1174), (1031, 1175, 616), (1032, 1176, 1110), (1033, 1111, 331), (1034, 1177, 1112), (1035, 1178, 1113), (1068, 1146, 1114), (1069, 1115, 351), (1070, 1116, 1147), (1071, 1117, 1148), (1072, 1149, 1118), (1073, 1119, 1150), (1074, 1120, 1151), (1075, 1152, 1121), (1076, 1122, 352), (1077, 1123, 353), (1078, 1153, 1124), (1079, 1125, 1154), (1080, 1126, 1155), (1081, 354, 1127), (1082, 1128, 1156), (1083, 1129, 1157), (1052, 554, 386), (1053, 555, 1158), (1054, 387, 556), (1055, 1159, 557), (1056, 558, 388), (1057, 389, 559), (1058, 1160, 560), (1059, 561, 1161), (1060, 390, 562), (1061, 391, 563), (1062, 564, 1162), (1063, 392, 565), (1064, 393, 566), (1065, 567, 1163), (1066, 1164, 568), (1067, 1165, 569), (1036, 1207, 538), (1037, 333, 539), (1038, 540, 334), (1039, 541, 1208), (1040, 1209, 542), (1041, 543, 336), (1042, 544, 337), (1043, 1210, 545), (1044, 546, 1211), (1045, 1212, 547), (1046, 548, 339), (1047, 549, 1213), (1048, 550, 1214), (1049, 341, 551), (1050, 552, 342), (1051, 553, 1215)])
me_cube_018.polygons.foreach_set('material_index', [2, 2, 2, 2, 2, 2, 2, 2, 2, 2, 2, 2, 2, 2, 2, 2, 2, 2, 2, 2, 2, 2, 2, 2, 2, 2, 2, 2, 2, 2, 2, 2, 2, 2, 2, 2, 2, 2, 2, 2, 2, 2, 2, 2, 2, 2, 2, 2, 2, 2, 2, 2, 2, 2, 2, 2, 2, 2, 2, 2, 2, 2, 2, 2, 2, 2, 2, 2, 2, 2, 2, 2, 2, 2, 2, 2, 2, 2, 2, 2, 2, 2, 2, 2, 2, 2, 2, 2, 2, 2, 2, 2, 2, 2, 2, 2, 2, 2, 2, 2, 2, 2, 2, 2, 2, 2, 2, 2, 2, 2, 2, 2, 2, 2, 2, 2, 2, 2, 2, 2, 2, 2, 2, 2, 2, 2, 2, 2, 2, 2, 2, 2, 2, 2, 2, 2, 0, 0, 0, 0, 0, 0, 0, 0, 0, 0, 0, 0, 0, 0, 0, 0, 0, 0, 0, 0, 0, 0, 0, 0, 0, 0, 0, 0, 0, 0, 0, 0, 0, 0, 0, 0, 0, 0, 0, 0, 0, 0, 0, 0, 0, 0, 0, 0, 0, 0, 0, 0, 0, 0, 0, 0, 0, 0, 0, 0, 0, 0, 0, 0, 0, 0, 0, 0, 0, 0, 0, 0, 0, 0, 0, 0, 0, 0, 0, 0, 0, 0, 0, 0, 0, 0, 0, 0, 0, 0, 0, 0, 0, 0, 0, 0, 0, 0, 0, 0, 0, 0, 0, 0, 0, 0, 0, 0, 0, 0, 0, 0, 0, 0, 0, 0, 0, 0, 0, 0, 0, 0, 0, 0, 0, 0, 0, 0, 0, 0, 0, 0, 0, 0, 0, 0, 0, 0, 0, 0, 0, 0, 0, 0, 0, 0, 0, 0, 0, 0, 0, 0, 0, 0, 0, 0, 0, 0, 0, 0, 0, 0, 0, 0, 0, 0, 0, 0, 0, 0, 0, 0, 0, 0, 0, 0, 0, 0, 0, 0, 0, 0, 0, 0, 0, 0, 0, 0, 0, 0, 0, 0, 0, 0, 0, 0, 0, 0, 0, 0, 0, 0, 0, 0, 0, 0, 0, 0, 0, 0, 0, 0, 0, 0, 0, 0, 0, 0, 0, 0, 0, 0, 0, 0, 0, 0, 0, 0, 0, 0, 0, 0, 0, 0, 0, 0, 0, 0, 0, 0, 0, 0, 0, 0, 0, 0, 0, 0, 0, 0, 0, 0, 0, 0, 0, 0, 0, 0, 0, 0, 0, 0, 0, 0, 0, 0, 0, 0, 0, 0, 0, 0, 0, 0, 0, 0, 0, 0, 0, 0, 0, 0, 0, 0, 0, 0, 0, 0, 0, 0, 0, 0, 0, 0, 0, 0, 0, 0, 0, 0, 0, 0, 0, 0, 0, 0, 0, 0, 0, 0, 0, 0, 0, 0, 0, 0, 0, 0, 0, 0, 0, 0, 0, 0, 0, 0, 0, 0, 0, 0, 0, 0, 0, 0, 0, 0, 0, 0, 0, 0, 0, 0, 0, 0, 0, 0, 0, 0, 0, 0, 0, 0, 0, 0, 0, 0, 0, 0, 0, 0, 0, 0, 0, 0, 0, 0, 0, 0, 0, 0, 0, 0, 0, 0, 0, 0, 0, 0, 0, 0, 0, 0, 0, 0, 0, 0, 0, 0, 0, 0, 0, 0, 0, 0, 0, 0, 0, 0, 0, 0, 0, 0, 0, 0, 0, 0, 0, 0, 0, 0, 0, 0, 0, 0, 0, 0, 0, 0, 0, 0, 0, 0, 0, 0, 0, 0, 0, 0, 0, 0, 0, 0, 0, 0, 0, 0, 0, 0, 0, 0, 0, 0, 0, 0, 0, 0, 0, 0, 0, 0, 0, 0, 0, 0, 0, 0, 0, 0, 0, 0, 0, 0, 0, 0, 0, 0, 0, 0, 0, 0, 0, 0, 0, 0, 0, 0, 0, 0, 0, 0, 0, 0, 0, 0, 0, 0, 0, 0, 0, 0, 0, 0, 0, 0, 0, 0, 0, 0, 0, 0, 0, 0, 0, 0, 0, 0, 0, 0, 0, 0, 0, 0, 0, 0, 0, 0, 0, 0, 0, 0, 0, 0, 0, 0, 0, 0, 0, 0, 0, 0, 0, 0, 0, 0, 0, 0, 0, 0, 0, 0, 0, 0, 0, 0, 0, 0, 0, 0, 0, 0, 0, 0, 0, 0, 0, 0, 0, 0, 0, 0, 0, 0, 0, 0, 0, 0, 0, 0, 0, 0, 0, 0, 0, 0, 0, 0, 0, 0, 0, 0, 0, 0, 0, 0, 0, 0, 0, 0, 0, 0, 0, 0, 0, 0, 0, 0, 0, 0, 0, 0, 0, 0, 0, 0, 0, 0, 0, 0, 0, 0, 0, 0, 0, 0, 0, 0, 0, 0, 0, 0, 0, 0, 0, 0, 0, 0, 0, 0, 0, 0, 0, 0, 0, 0, 0, 0, 0, 0, 0, 0, 0, 0, 0, 0, 0, 0, 0, 0, 0, 0, 0, 0, 0, 0, 0, 0, 0, 0, 0, 0, 0, 0, 0, 0, 0, 0, 0, 0, 0, 0, 0, 0, 0, 0, 0, 0, 0, 0, 0, 0, 0, 0, 0, 0, 0, 0, 0, 0, 0, 0, 0, 0, 0, 0, 0, 0, 0, 0, 0, 0, 0, 0, 0, 0, 0, 0, 0, 0, 0, 0, 0, 0, 0, 0, 0, 0, 0, 0, 0, 0, 0, 0, 0, 0, 0, 0, 0, 0, 0, 0, 0, 0, 0, 0, 0, 0, 0, 0, 0, 0, 0, 0, 0, 0, 0, 0, 0, 0, 0, 0, 0, 0, 0, 0, 0, 0, 0, 0, 0, 0, 0, 0, 0, 0, 0, 0, 0, 0, 0, 0, 1, 1, 1, 1, 1, 1, 1, 1, 1, 1, 1, 1, 1, 1, 1, 1, 1, 1, 1, 1, 1, 1, 1, 1, 1, 1, 1, 1, 1, 1, 1, 1, 1, 1, 1, 1, 1, 1, 1, 1, 1, 1, 1, 1, 1, 1, 1, 1, 1, 1, 1, 1, 1, 1, 1, 1, 1, 1, 1, 1, 1, 1, 1, 1, 1, 1, 1, 1, 1, 1, 1, 1, 1, 1, 1, 1, 1, 1, 1, 1, 1, 1, 1, 1, 1, 1, 1, 1, 1, 1, 1, 1, 1, 1, 1, 1, 1, 1, 1, 1, 1, 1, 1, 1, 1, 1, 1, 1, 1, 1, 1, 1, 1, 1, 1, 1, 1, 1, 1, 1, 1, 1, 1, 1, 1, 1, 1, 1, 1, 1, 1, 1, 1, 1, 1, 1, 1, 1, 1, 1, 1, 1, 1, 1, 1, 1, 1, 1, 1, 1, 1, 1, 1, 1, 1, 1, 1, 1, 1, 1, 1, 1, 1, 1, 1, 1, 1, 1, 1, 1, 1, 1, 1, 1, 1, 1, 1, 1, 1, 1, 1, 1, 1, 1, 1, 1, 1, 1, 1, 1, 1, 1, 1, 1, 1, 1, 1, 1, 1, 1, 1, 1, 1, 1, 1, 1, 1, 1, 1, 1, 1, 1, 1, 1, 1, 1, 1, 1, 1, 1, 1, 1, 1, 1, 1, 1, 1, 1, 1, 1, 1, 1, 1, 1, 1, 1, 1, 1, 1, 1, 1, 1, 1, 1, 1, 1, 1, 1, 1, 1, 1, 1, 1, 1, 1, 1, 1, 1, 1, 1, 1, 1, 1, 1, 1, 1, 1, 1, 1, 1, 1, 1, 1, 1, 1, 1, 1, 1, 1, 1, 1, 1, 1, 1, 1, 1, 1, 1, 1, 1, 1, 1, 1, 1, 1, 1, 1, 1, 1, 1, 1, 1, 1, 1, 1, 1, 1, 1, 1, 1, 1, 1, 1, 1, 1, 1, 1, 1, 1, 1, 1, 1, 1, 1, 1, 1, 1, 1, 1, 1, 1, 1, 1, 1, 1, 1, 1, 1, 1, 1, 1, 1, 1, 1, 1, 1, 1, 1, 1, 1, 1, 1, 1, 1, 1, 1, 1, 1, 1, 1, 1, 1, 1, 1, 1, 1, 1, 1, 1, 1, 1, 1, 1, 1, 1, 1, 1, 1, 1, 1, 1, 1, 1, 1, 1, 1, 1, 1, 1, 1, 1, 1, 1, 1, 1, 1, 1, 1, 1, 1, 1, 1, 1, 1, 1, 1, 1, 1, 1, 1, 1, 1, 1, 1, 1, 1, 1, 1, 1, 1, 1, 1, 1, 1, 1, 1, 1, 1, 1, 1, 1, 1, 1, 1, 1, 1, 1, 1, 1, 1, 1, 1, 1, 1, 1, 1, 1, 1, 1, 1, 1, 1, 1, 1, 1, 1, 1, 1, 1, 1, 1, 1, 1, 1, 1, 1, 1, 1, 1, 1, 1, 1, 1, 1, 1, 1, 1, 1, 1, 1, 1, 1, 1, 1, 1, 1, 1, 1, 1, 1, 1, 1, 1, 1, 1, 1, 1, 1, 1, 1, 1, 1, 1, 1, 1, 1, 1, 1, 1, 1, 1, 1, 1, 1, 1, 1, 1, 1, 1, 1, 1, 1, 1, 1, 1, 1, 1, 1, 1, 1, 1, 1, 1, 1, 1, 1, 1, 1, 1, 1, 1, 1, 1, 1, 1, 1, 1, 1, 1, 1, 1, 1, 1, 1, 1, 1, 1, 1, 1, 1, 1, 1, 1, 1, 1, 1, 1, 1, 1, 1, 1, 1, 1, 1, 1, 1, 1, 1, 1, 1, 1, 1, 1, 1, 1, 1, 1, 1, 1, 1, 1, 1, 1, 1, 1, 1, 1, 1, 1, 1, 1, 1, 1, 1, 1, 1, 1, 1, 1, 1, 1, 1, 1, 1, 1, 1, 1, 1, 1, 1, 1, 1, 1, 1, 1, 1, 1, 1, 1, 1, 1, 1, 1, 1, 1, 1, 1, 1, 1, 1, 1, 1, 1, 1, 1, 1, 1, 1, 1, 1, 1, 1, 1, 1, 1, 1, 1, 1, 1, 1, 1, 1, 1, 1, 1, 1, 1, 1, 1, 1, 1, 1, 1, 1, 1, 1, 1, 1, 1, 1, 1, 1, 1, 1, 1, 1, 1, 1, 1, 1, 1, 1, 1, 1, 1, 1, 1, 1, 1, 1, 1, 1, 1, 1, 1, 1, 1, 1, 1, 1, 1, 1, 1, 1, 1, 1, 1, 1, 1, 1, 1, 1, 1, 1, 1, 1, 1, 1, 1, 1, 1, 1, 1, 1, 1, 1, 1, 1, 1, 1, 1, 1, 1, 1, 1, 1, 1, 1, 1, 1, 1, 1, 1, 1, 1, 1, 1, 1, 1, 1, 1, 1, 1, 1, 1, 1, 1, 1, 1, 1, 1, 1, 1, 1, 1, 1, 1, 1, 1, 1, 1, 1])
me_cube_018.materials.append(mat_white)
me_cube_018.materials.append(mat_black)
me_cube_018.materials.append(mat_material_001)
me_cube_018.use_remesh_preserve_volume = False
me_cube_018.use_remesh_preserve_attributes = False
me_cube_018.use_mirror_vertex_groups = False
me_cube_018.update()

# ---- objects
ob_lamp = bpy.data.objects.new('Lamp', light_spot)
ob_camera = bpy.data.objects.new('Camera', cam_camera)
ob_camera_001 = bpy.data.objects.new('Camera.001', cam_camera_001)
ob_camera_003 = bpy.data.objects.new('Camera.003', cam_camera_003)
ob_lamp_003 = bpy.data.objects.new('Lamp.003', light_lamp_001)
ob_lamp_004 = bpy.data.objects.new('Lamp.004', light_lamp_002)
ob_lamp_005 = bpy.data.objects.new('Lamp.005', light_lamp_003)
ob_lamp_001 = bpy.data.objects.new('Lamp.001', light_spot_001)
ob_lamp_002 = bpy.data.objects.new('Lamp.002', light_lamp)
ob_lamp_021 = bpy.data.objects.new('Lamp.021', light_spot_009)
ob_schachbrett = bpy.data.objects.new('Schachbrett', me_cube_018)
ob_camera_002 = bpy.data.objects.new('Camera.002', cam_camera_002)

# ---- transforms, parenting, visibility, modifiers, constraints
ob_lamp.location = (4.076, 1.005, 5.904)
ob_lamp.rotation_euler = (0.6503, 0.05522, 1.866)
ob_lamp.lock_rotations_4d = False
ob_lamp.empty_display_type = 'ARROWS'
ob_lamp.color = (0.0, 0.0, 0.0, 0.0)
ob_lamp.lineart.crease_threshold = 0.0
ob_camera.location = (7.481, -6.508, 5.344)
ob_camera.rotation_euler = (1.109, 0.01082, 0.8149)
ob_camera.lock_rotations_4d = False
ob_camera.empty_display_type = 'ARROWS'
ob_camera.color = (0.0, 0.0, 0.0, 0.0)
ob_camera.display_type = 'WIRE'
ob_camera.lineart.crease_threshold = 0.0
ob_camera_001.location = (7.481, -6.508, 5.344)
ob_camera_001.rotation_euler = (1.109, 0.01082, 0.8149)
ob_camera_001.lock_rotations_4d = False
ob_camera_001.empty_display_type = 'ARROWS'
ob_camera_001.color = (0.0, 0.0, 0.0, 0.0)
ob_camera_001.display_type = 'WIRE'
ob_camera_001.lineart.crease_threshold = 0.0
ob_camera_003.location = (7.0, 7.0, 8.47)
ob_camera_003.rotation_euler = (9e-15, -6.283, 6.795e-22)
ob_camera_003.lock_rotations_4d = False
ob_camera_003.empty_display_type = 'ARROWS'
ob_camera_003.lineart.crease_threshold = 0.0
ob_lamp_003.location = (7.0, 42.78, 0.9218)
ob_lamp_003.rotation_euler = (1.776, -3.08e-08, -3.142)
ob_lamp_003.lock_rotations_4d = False
ob_lamp_003.empty_display_type = 'ARROWS'
ob_lamp_003.lineart.crease_threshold = 0.0
ob_lamp_004.location = (30.83, -18.31, 4.583)
ob_lamp_004.rotation_euler = (1.571, 2.22e-16, -5.509)
ob_lamp_004.lock_rotations_4d = False
ob_lamp_004.empty_display_type = 'ARROWS'
ob_lamp_004.lineart.crease_threshold = 0.0
ob_lamp_005.location = (7.0, 7.0, 33.12)
ob_lamp_005.lock_rotations_4d = False
ob_lamp_005.empty_display_type = 'ARROWS'
ob_lamp_005.lineart.crease_threshold = 0.0
ob_lamp_001.location = (9.039, -2.097, 5.904)
ob_lamp_001.rotation_euler = (0.6503, 0.05522, 1.866)
ob_lamp_001.lock_rotations_4d = False
ob_lamp_001.empty_display_type = 'ARROWS'
ob_lamp_001.color = (0.0, 0.0, 0.0, 0.0)
ob_lamp_001.lineart.crease_threshold = 0.0
ob_lamp_002.location = (2.465, -14.97, 3.393)
ob_lamp_002.rotation_euler = (1.321, 2.152e-16, 0.1525)
ob_lamp_002.lock_rotations_4d = False
ob_lamp_002.empty_display_type = 'ARROWS'
ob_lamp_002.lineart.crease_threshold = 0.0
ob_lamp_021.location = (4.076, 1.005, 5.904)
ob_lamp_021.rotation_euler = (0.6503, 0.05522, 1.866)
ob_lamp_021.lock_rotations_4d = False
ob_lamp_021.empty_display_type = 'ARROWS'
ob_lamp_021.color = (0.0, 0.0, 0.0, 0.0)
ob_lamp_021.lineart.crease_threshold = 0.0
ob_schachbrett.location = (7.0, 7.0, 0.0)
ob_schachbrett.lock_rotations_4d = False
ob_schachbrett.empty_display_type = 'ARROWS'
ob_schachbrett.lineart.crease_threshold = 0.0
ob_camera_002.location = (7.0, -29.31, 4.583)
ob_camera_002.rotation_euler = (1.552, -3.841e-12, 6.308)
ob_camera_002.lock_rotations_4d = False
ob_camera_002.empty_display_type = 'ARROWS'
ob_camera_002.lineart.crease_threshold = 0.0

# ---- collection membership
col_collection_1.objects.link(ob_lamp)
col_collection_1.objects.link(ob_camera)
col_collection_1.objects.link(ob_camera_001)
col_collection_1.objects.link(ob_camera_003)
col_collection_1.objects.link(ob_lamp_003)
col_collection_1.objects.link(ob_lamp_004)
col_collection_1.objects.link(ob_lamp_005)
col_collection_1.objects.link(ob_lamp_001)
col_collection_1.objects.link(ob_lamp_002)
col_collection_1.objects.link(ob_lamp_021)
col_collection_1.objects.link(ob_schachbrett)
col_collection_2.objects.link(ob_camera_002)

# ---- scene / render settings (as saved in the file)
scene.camera = ob_camera_002
scene.frame_start = 1; scene.frame_end = 250; scene.frame_set(1)
scene.render.engine = 'BLENDER_EEVEE_NEXT'
scene.render.image_settings.file_format = 'JPEG'
scene.render.image_settings.color_mode = 'RGB'
scene.render.image_settings.compression = 90
scene.render.resolution_x = 800
scene.render.resolution_y = 600
scene.render.pixel_aspect_x = 100.0
scene.render.pixel_aspect_y = 100.0
scene.render.fps = 25
scene.render.dither_intensity = 0.0
scene.render.use_compositing = False
scene.render.use_sequencer = False
scene.render.bake_margin = 2
scene.render.bake_bias = 0.0
scene.render.use_stamp_time = False
scene.render.use_stamp_date = False
scene.render.use_stamp_frame = False
scene.render.use_stamp_camera = False
scene.render.use_stamp_scene = False
scene.render.use_stamp_filename = False
scene.render.use_stamp_render_time = False
scene.render.stamp_font_size = 0
scene.cycles.use_denoising = False
scene.cycles.samples = 10
scene.cycles.sampling_pattern = 'TABULATED_SOBOL'
scene.cycles.light_sampling_threshold = 0.0
scene.cycles.use_adaptive_sampling = False
scene.cycles.use_light_tree = False
scene.cycles.blur_glossy = 0.0
scene.cycles.volume_bounces = 1
scene.cycles.pixel_filter_type = 'GAUSSIAN'
scene.cycles.sample_clamp_indirect = 0.0
scene.view_settings.view_transform = 'Standard'
bpy.context.view_layer.update()
